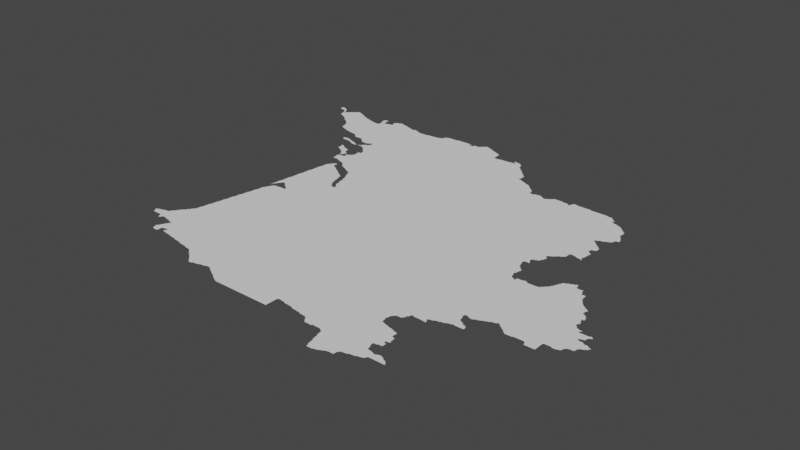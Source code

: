 # Source: aquitaine.blend  (saved by Blender 3.3.6; exported with 4.5.12 LTS)
import bpy
from mathutils import Matrix  # noqa: F401  (used for matrix-valued properties, if any)

bpy.ops.wm.read_factory_settings(use_empty=True)
scene = bpy.context.scene
scene.name = 'Scene'

# ---- collections
col_collection = bpy.data.collections.new('Collection'); scene.collection.children.link(col_collection)

# ---- node groups
ng_auto_smooth = bpy.data.node_groups.new('Auto Smooth', 'GeometryNodeTree')
_s = ng_auto_smooth.interface.new_socket(name='Geometry', in_out='OUTPUT', socket_type='NodeSocketGeometry')
_s = ng_auto_smooth.interface.new_socket(name='Geometry', in_out='INPUT', socket_type='NodeSocketGeometry')
_s = ng_auto_smooth.interface.new_socket(name='Angle', in_out='INPUT', socket_type='NodeSocketFloat')
_s.subtype = 'ANGLE'
_s.min_value = 0.0
_s.max_value = 3.142
ng_auto_smooth.is_modifier = True
_N = ng_auto_smooth.nodes; _L = ng_auto_smooth.links
n0 = _N.new('NodeGroupOutput'); n0.name = 'Group Output'; n0.location = (480, -100)
n1 = _N.new('NodeGroupInput'); n1.name = 'Group Input'; n1.location = (-420, -300)
n2 = _N.new('NodeGroupInput'); n2.name = 'Group Input.001'; n2.location = (-60, -100)
n3 = _N.new('GeometryNodeSetShadeSmooth'); n3.name = 'Set Shade Smooth'; n3.location = (120, -100)
n3.domain = 'EDGE'
n4 = _N.new('GeometryNodeSetShadeSmooth'); n4.name = 'Set Shade Smooth.001'; n4.location = (300, -100)
n5 = _N.new('GeometryNodeInputMeshEdgeAngle'); n5.name = 'Edge Angle'; n5.location = (-420, -220)
n6 = _N.new('GeometryNodeInputEdgeSmooth'); n6.name = 'Is Edge Smooth'; n6.location = (-60, -160)
n7 = _N.new('GeometryNodeInputShadeSmooth'); n7.name = 'Is Face Smooth'; n7.location = (-240, -340)
n8 = _N.new('FunctionNodeBooleanMath'); n8.name = 'Boolean Math'; n8.location = (-60, -220)
n9 = _N.new('FunctionNodeCompare'); n9.name = 'Compare'; n9.location = (-240, -180)
n9.operation = 'LESS_EQUAL'
_L.new(n5.outputs[0], n9.inputs[0])
_L.new(n4.outputs[0], n0.inputs[0])
_L.new(n1.outputs[1], n9.inputs[1])
_L.new(n9.outputs[0], n8.inputs[0])
_L.new(n7.outputs[0], n8.inputs[1])
_L.new(n2.outputs[0], n3.inputs[0])
_L.new(n6.outputs[0], n3.inputs[1])
_L.new(n3.outputs[0], n4.inputs[0])
_L.new(n8.outputs[0], n3.inputs[2])
n0.is_active_output = True

# ---- world
world_world = bpy.data.worlds.new('World'); scene.world = world_world
world_world.use_nodes = True; world_world.node_tree.nodes.clear()
_N = world_world.node_tree.nodes; _L = world_world.node_tree.links
n0 = _N.new('ShaderNodeOutputWorld'); n0.name = 'World Output'; n0.location = (300, 300)
n1 = _N.new('ShaderNodeBackground'); n1.name = 'Background'; n1.location = (10, 300)
n1.inputs[0].default_value = (0.05088, 0.05088, 0.05088, 1.0)
_L.new(n1.outputs[0], n0.inputs[0])
n0.is_active_output = True
world_world.color = (0.05088, 0.05088, 0.05088)
world_world.use_sun_shadow = False
world_world.sun_shadow_jitter_overblur = 0.0

# ---- meshes
me_mesh = bpy.data.meshes.new('Mesh')
me_mesh.from_pydata([(-2.282, 46.97, -8.282e-08), (-2.285, 47.02, -6.745e-08), (-2.258, 47.02, -7.326e-08), (-2.25, 46.97, -7.067e-08), (-2.25, 47.01, -9.518e-08), (-1.981, 46.72, -7.051e-08), (-1.968, 46.71, -6.134e-08), (-1.947, 46.69, -7.749e-08), (-1.926, 46.68, -7.037e-08), (-1.93, 46.69, -9.76e-08), (-2.23, 47.01, -9.073e-08), (-2.209, 46.96, -7.454e-08), (-2.19, 46.97, -1.026e-07), (-2.21, 46.99, -9.76e-08), (-2.214, 47.01, -7.584e-08), (-2.184, 46.93, -6.869e-08), (-2.189, 46.95, -9.182e-08), (-2.193, 46.99, -7.698e-08), (-2.161, 46.9, -4.217e-08), (-2.166, 46.91, -8.144e-08), (-2.17, 46.93, -9.76e-08), (-2.17, 46.95, -9.926e-08), (-2.173, 46.97, -7.732e-08), (-2.142, 46.82, -7.753e-08), (-2.144, 46.83, -8.319e-08), (-2.147, 46.86, -9.679e-08), (-2.149, 46.89, -9.328e-08), (-2.15, 46.91, -9.926e-08), (-2.151, 46.93, -8.953e-08), (-2.155, 46.95, -7.773e-08), (-2.135, 46.89, -8.761e-08), (-2.125, 46.89, -9.613e-08), (-2.139, 46.91, -4.216e-08), (-2.123, 46.9, -6.126e-08), (-2.104, 46.8, -5.438e-08), (-2.11, 46.81, -9.41e-08), (-2.109, 46.91, -9.909e-08), (-2.102, 46.92, -5.327e-08), (-2.088, 46.79, -8.993e-08), (-2.089, 46.93, -9.082e-08), (-2.081, 46.94, -4.217e-08), (-2.064, 46.78, -5.771e-08), (-2.07, 46.79, -8.963e-08), (-2.068, 46.95, -7.384e-08), (-2.06, 46.96, -3.329e-08), (-2.048, 46.77, -8.424e-08), (-2.048, 46.97, -8.048e-08), (-2.025, 46.76, -6.973e-08), (-2.03, 46.77, -9.677e-08), (-2.03, 46.97, -9.798e-08), (-2.027, 46.99, -7.829e-08), (-2.004, 46.74, -6.326e-08), (-2.009, 46.75, -9.846e-08), (-1.92, 47.0, -1.005e-07), (-2.01, 46.99, -9.76e-08), (-2.006, 47.01, -7.468e-08), (-1.989, 46.73, -9.147e-08), (-1.99, 47.01, -9.677e-08), (-1.983, 47.03, 1.717e-07), (-1.987, 47.02, -8.99e-08), (-1.986, 47.03, -4.217e-08), (-1.991, 47.02, -4.217e-08), (-1.951, 47.01, -9.254e-08), (-1.97, 47.01, -2.121e-07), (-1.973, 47.02, -7.058e-08), (-1.911, 46.99, -9.764e-08), (-1.782, 43.37, -5.868e-08), (-1.783, 43.37, -6.382e-08), (-1.762, 43.34, -7.575e-08), (-1.768, 43.35, -9.866e-08), (-1.775, 43.37, -9.739e-08), (-1.765, 43.37, -9.669e-08), (-1.744, 43.31, -7.166e-08), (-1.749, 43.33, -9.228e-08), (-1.75, 43.37, -9.926e-08), (-1.748, 43.38, -6.207e-08), (-1.73, 43.31, -9.161e-08), (-1.715, 43.39, -9.495e-08), (-1.65, 43.31, -9.077e-08), (-1.69, 43.39, -1.001e-07), (-1.683, 43.4, -7.725e-08), (-1.621, 43.3, -4.606e-08), (-1.629, 43.31, -9.068e-08), (-1.629, 43.41, -9.119e-08), (-1.606, 43.26, -8.649e-08), (-1.61, 43.29, -9.658e-08), (-1.61, 43.41, -9.541e-08), (-1.607, 43.43, -7.894e-08), (-1.6, 43.44, -3.329e-08), (-1.904, 46.66, -6.354e-08), (-1.91, 46.67, -9.492e-08), (-1.882, 46.64, -5.327e-08), (-1.889, 46.65, -9.083e-08), (-1.86, 46.62, -3.329e-08), (-1.868, 46.63, -8.587e-08), (-1.804, 46.81, -9.988e-08), (-1.842, 46.57, -7.007e-08), (-1.848, 46.61, -9.234e-08), (-1.82, 46.5, -4.162e-08), (-1.828, 46.54, -9.218e-08), (-1.83, 46.57, -9.932e-08), (-1.808, 46.49, -8.25e-08), (-1.782, 46.48, -4.412e-08), (-1.79, 46.49, -9.328e-08), (-1.768, 46.47, -9.468e-08), (-1.742, 46.46, -4.162e-08), (-1.749, 46.47, -8.461e-08), (-1.728, 46.46, -7.753e-08), (-1.7, 46.44, -8.799e-08), (-1.709, 46.45, -9.072e-08), (-1.688, 46.44, -7.401e-08), (-1.629, 46.43, -9.052e-08), (-1.62, 46.42, -2.812e-08), (-1.892, 46.98, -7.753e-08), (-1.871, 46.97, -9.101e-08), (-1.878, 46.98, -4.162e-08), (-1.838, 46.96, -6.36e-08), (-1.757, 46.92, -9.753e-08), (-1.831, 46.95, -9.317e-08), (-1.798, 46.94, -9.493e-08), (-1.79, 46.93, -9.339e-08), (-1.75, 46.91, -9.559e-08), (-1.725, 46.91, -8.693e-08), (-1.69, 46.89, -9.926e-08), (-1.692, 46.9, -6.207e-08), (-1.671, 46.89, -9.119e-08), (-1.617, 46.88, -8.453e-08), (-1.61, 46.87, -9.525e-08), (-1.441, 43.06, -7.729e-08), (-1.446, 43.09, -9.529e-08), (-1.454, 43.1, 8.24e-08), (-1.45, 43.11, -6.838e-08), (-1.445, 43.11, -8.679e-08), (-1.442, 43.12, -5.771e-08), (-1.42, 43.04, -4.858e-09), (-1.43, 43.05, -9.135e-08), (-1.43, 43.13, -9.413e-08), (-1.426, 43.15, -8.144e-08), (-1.421, 43.16, -5.527e-08), (-1.409, 43.17, -9.52e-08), (-1.405, 43.19, -7.713e-08), (-1.379, 43.04, -8.365e-08), (-1.4, 43.2, -8.822e-08), (-1.357, 43.09, -1.097e-07), (-1.357, 43.04, -7.029e-08), (-1.351, 43.11, -9.51e-08), (-1.3, 43.07, -4.162e-08), (-1.3, 43.07, -4.162e-08), (-1.29, 43.12, -1.214e-07), (-1.278, 43.12, -1.003e-07), (-1.295, 43.07, -8.193e-08), (-1.295, 43.07, -8.761e-08), (-1.285, 43.07, -7.852e-08), (-1.286, 43.09, -8.282e-08), (-1.281, 43.1, -5.438e-08), (-1.577, 43.26, -8.417e-08), (-1.588, 43.45, -8.047e-08), (-1.582, 43.46, -5.28e-08), (-1.572, 43.27, -8.684e-08), (-1.57, 43.29, -9.828e-08), (-1.569, 43.47, -8.873e-08), (-1.564, 43.49, -6.973e-08), (-1.551, 43.29, -8.009e-08), (-1.528, 43.36, -9.988e-08), (-1.55, 43.49, -9.677e-08), (-1.51, 43.29, -9.82e-08), (-1.546, 43.51, -1.03e-07), (-1.528, 43.53, -8.98e-08), (-1.5, 43.28, -5.184e-08), (-1.43, 43.27, -1.017e-07), (-1.423, 43.26, -6.298e-08), (-1.389, 43.21, -9.095e-08), (-1.384, 43.23, -7.311e-08), (-1.389, 43.25, -8.48e-08), (-1.37, 43.23, -9.926e-08), (-1.37, 43.25, -9.923e-08), (-1.54, 43.52, -3.329e-08), (-1.521, 43.54, -5.527e-08), (-1.509, 43.55, -9.159e-08), (-1.503, 43.56, -6.633e-08), (-1.49, 43.57, -9.098e-08), (-1.485, 43.59, -7.399e-08), (-1.349, 43.65, -9.988e-08), (-1.47, 43.59, -9.926e-08), (-1.467, 43.61, -8.229e-08), (-1.461, 43.62, -4.217e-08), (-1.443, 43.64, -6.023e-08), (-1.448, 43.63, -8.971e-08), (-1.429, 43.65, -9.405e-08), (-1.421, 43.73, -6.497e-08), (-1.41, 43.73, -9.848e-08), (-1.409, 43.75, -9.125e-08), (-1.401, 43.83, -7.161e-08), (-1.39, 43.83, -9.848e-08), (-1.389, 43.85, -9.639e-08), (-1.381, 43.93, -6.498e-08), (-1.37, 43.93, -9.743e-08), (-1.369, 43.95, -9.018e-08), (-1.361, 44.03, -7.161e-08), (-1.35, 44.03, -9.848e-08), (-1.341, 44.13, -7.16e-08), (-1.349, 44.05, -9.116e-08), (-1.33, 44.13, -9.9e-08), (-1.321, 44.23, -9.605e-08), (-1.31, 44.23, -9.926e-08), (-1.309, 44.25, -9.303e-08), (-1.301, 44.33, -8.523e-08), (-1.29, 44.33, -9.926e-08), (-1.281, 44.43, -8.373e-08), (-1.4, 46.02, -3.329e-08), (-1.403, 46.03, -7.142e-08), (-1.41, 46.04, -4.162e-08), (-1.41, 46.04, -3.038e-08), (-1.407, 46.04, -8.99e-08), (-1.403, 46.04, -6.141e-08), (-1.405, 46.04, -3.329e-08), (-1.386, 45.95, -7.519e-08), (-1.394, 45.98, -6.637e-08), (-1.393, 45.98, 3.38e-08), (-1.392, 45.97, -7.491e-08), (-1.392, 45.96, -8.328e-08), (-1.39, 45.99, -3.329e-08), (-1.39, 46.0, -3.329e-08), (-1.387, 45.99, -8.303e-08), (-1.387, 46.0, -7.741e-08), (-1.389, 46.01, -8.971e-08), (-1.364, 45.94, -5.868e-08), (-1.37, 45.95, -1.464e-07), (-1.371, 46.03, -9.139e-08), (-1.378, 46.04, -4.162e-08), (-1.348, 45.93, -8.912e-08), (-1.35, 46.01, -9.584e-08), (-1.354, 46.02, -7.295e-08), (-1.326, 45.92, -7.166e-08), (-1.33, 45.93, -9.71e-08), (-1.332, 46.01, -8.269e-08), (-1.302, 45.9, -4.412e-08), (-1.309, 45.91, -9.196e-08), (-1.311, 45.99, -9.165e-08), (-1.317, 46.0, -5.527e-08), (-1.288, 45.89, -8.697e-08), (-1.291, 45.98, -9.236e-08), (-1.56, 46.24, -4.162e-08), (-1.56, 46.24, -3.329e-08), (-1.544, 46.21, -7.311e-08), (-1.549, 46.23, -9.062e-08), (-1.546, 46.24, -7.742e-08), (-1.526, 46.2, -4.661e-08), (-1.53, 46.21, -1.032e-07), (-1.522, 46.4, -4.162e-08), (-1.504, 46.2, -8.209e-08), (-1.509, 46.25, -9.089e-08), (-1.508, 46.4, -7.604e-08), (-1.457, 46.24, -9.991e-08), (-1.491, 46.25, -8.85e-08), (-1.484, 46.37, -7.166e-08), (-1.489, 46.39, -9.21e-08), (-1.453, 46.2, -7.832e-08), (-1.467, 46.35, -8.172e-08), (-1.47, 46.37, -9.848e-08), (-1.45, 46.23, -9.139e-08), (-1.45, 46.35, -9.445e-08), (-1.41, 46.19, -8.891e-08), (-1.405, 46.18, -9.258e-08), (-1.397, 46.22, -7.53e-08), (-1.39, 46.21, -8.42e-08), (-1.362, 46.16, -4.162e-08), (-1.369, 46.17, -9.221e-08), (-1.35, 46.35, -9.367e-08), (-1.348, 46.16, -7.485e-08), (-1.325, 46.15, -9.927e-08), (-1.34, 46.2, -6.998e-08), (-1.343, 46.34, -6.126e-08), (-1.331, 46.19, -9.136e-08), (-1.324, 46.32, -6.703e-08), (-1.329, 46.33, -9.592e-08), (-1.297, 46.18, -8.592e-08), (-1.304, 46.3, -6.703e-08), (-1.31, 46.31, -9.394e-08), (-1.29, 46.15, -9.021e-08), (-1.291, 46.17, -9.282e-08), (-1.282, 46.28, -6.393e-08), (-1.29, 46.29, -9.716e-08), (-1.483, 46.52, -9.988e-08), (-1.59, 46.42, -8.172e-08), (-1.53, 46.41, -9.542e-08), (-1.341, 46.81, -9.988e-08), (-1.578, 46.87, -9.211e-08), (-1.51, 46.87, -9.399e-08), (-1.55, 46.86, -7.29e-08), (-1.54, 47.0, -4.162e-08), (-1.542, 47.01, -6.455e-08), (-1.52, 46.94, -4.439e-08), (-1.524, 46.96, -8.176e-08), (-1.529, 46.99, -9.246e-08), (-1.53, 47.01, -9.692e-08), (-1.525, 47.02, -6.355e-08), (-1.504, 46.89, -8.016e-08), (-1.51, 46.93, -9.331e-08), (-1.476, 47.03, -9.438e-08), (-1.47, 46.93, -9.543e-08), (-1.449, 46.93, -9.855e-08), (-1.43, 46.93, -9.335e-08), (-1.422, 46.94, -8.134e-08), (-1.369, 46.95, -9.119e-08), (-1.361, 46.99, -5.76e-08), (-1.365, 47.01, -8.152e-08), (-1.366, 47.03, -7.971e-08), (-1.35, 46.95, -9.884e-08), (-1.35, 46.99, -9.848e-08), (-1.31, 47.05, -1.034e-07), (-1.35, 47.03, -9.681e-08), (-1.349, 46.97, -9.91e-08), (-1.345, 47.04, -6.409e-08), (-1.329, 47.05, -8.566e-08), (-1.304, 47.06, -5.771e-08), (-1.288, 47.07, -8.424e-08), (-1.26, 43.06, -5.849e-08), (-1.27, 43.07, -9.269e-08), (-1.275, 43.1, -9.643e-08), (-1.278, 43.12, -2.148e-08), (-1.277, 43.11, -6.645e-08), (-1.272, 43.12, -9.66e-08), (-1.272, 43.12, -9.859e-08), (-1.121, 43.13, -9.988e-08), (-1.172, 43.05, -9.313e-08), (-1.146, 43.04, -8.113e-08), (-1.15, 43.05, -9.77e-08), (-1.05, 43.03, -9.27e-08), (-1.045, 43.02, -4.578e-08), (-1.02, 43.02, -8.966e-08), (-0.9498, 43.01, -9.684e-08), (-1.289, 44.35, -9.824e-08), (-1.269, 44.45, -9.741e-08), (-1.27, 44.43, -9.929e-08), (-1.147, 44.55, -9.988e-08), (-1.261, 44.53, -7.588e-08), (-1.25, 44.53, -9.635e-08), (-1.247, 44.55, -8.505e-08), (-1.242, 44.56, -5.771e-08), (-1.26, 44.64, -3.329e-08), (-1.258, 44.64, -3.329e-08), (-1.258, 44.64, -4.994e-08), (-1.257, 44.65, -7.37e-09), (-1.256, 44.64, 7.422e-08), (-1.257, 44.66, -7.851e-08), (-1.253, 44.65, -6.076e-08), (-1.253, 44.65, -8.99e-08), (-1.253, 44.66, -1.017e-07), (-1.247, 44.66, -6.326e-08), (-1.253, 44.67, -7.658e-08), (-1.245, 44.67, -9.073e-08), (-1.247, 44.69, -8.886e-08), (-1.24, 44.78, -7.606e-08), (-1.23, 44.57, -9.359e-08), (-1.221, 44.6, -1.046e-07), (-1.236, 44.67, -6.869e-08), (-1.231, 44.69, -9.21e-08), (-1.23, 44.79, -1.049e-07), (-1.209, 44.61, -9.196e-08), (-1.204, 44.63, -7.418e-08), (-1.218, 44.7, -8.017e-08), (-1.213, 44.71, -8.472e-08), (-1.21, 44.73, -9.926e-08), (-1.19, 44.75, -9.659e-08), (-1.19, 44.63, -9.926e-08), (-1.189, 44.64, -8.103e-08), (-1.195, 44.73, -7.399e-08), (-1.178, 44.76, -6.193e-08), (-1.169, 44.77, -2.803e-07), (-1.168, 44.77, -9.239e-08), (-1.162, 44.77, -4.162e-08), (-1.162, 44.77, -9.287e-08), (-1.175, 44.77, -9.073e-08), (-1.144, 44.76, -6.354e-08), (-1.15, 44.77, -9.399e-08), (-1.122, 44.74, -5.327e-08), (-1.129, 44.75, -9.719e-08), (-1.1, 44.72, -3.329e-08), (-1.108, 44.73, -9.038e-08), (-1.096, 44.65, -9.55e-08), (-1.088, 44.71, -8.857e-08), (-1.067, 44.69, -7.469e-08), (-1.07, 44.71, -9.926e-08), (-1.03, 44.65, -9.545e-08), (-1.045, 44.68, -7.132e-08), (-1.05, 44.69, -9.677e-08), (-0.9604, 44.93, -9.832e-08), (-1.03, 44.67, -9.442e-08), (-1.224, 44.89, -8.507e-08), (-1.22, 44.93, -4.735e-08), (-1.21, 44.93, -9.926e-08), (-1.21, 44.95, -9.141e-08), (-1.2, 45.08, -7.471e-08), (-1.19, 45.09, -9.761e-08), (-1.058, 45.11, -9.676e-08), (-1.184, 45.19, -9.201e-08), (-1.18, 45.23, -4.735e-08), (-1.17, 45.23, -9.926e-08), (-1.17, 45.25, -9.24e-08), (-1.16, 45.38, -7.472e-08), (-1.15, 45.39, -9.981e-08), (-1.077, 45.46, -9.988e-08), (-0.9918, 45.47, -9.115e-08), (-0.9705, 45.45, -9.056e-08), (-1.22, 45.68, -3.805e-08), (-1.223, 45.69, -8.667e-08), (-1.229, 45.75, -9.694e-08), (-1.178, 45.68, -3.442e-08), (-1.178, 45.68, -9.077e-08), (-1.15, 45.79, -9.97e-08), (-1.172, 45.68, -7.199e-08), (-1.172, 45.68, -9.135e-08), (-1.145, 45.47, -8.363e-08), (-1.141, 45.48, -4.217e-08), (-1.129, 45.67, -8.636e-08), (-1.129, 45.49, -8.725e-08), (-1.124, 45.51, -6.869e-08), (-1.12, 45.66, -6.794e-08), (-1.11, 45.51, -9.76e-08), (-1.107, 45.53, -1.453e-07), (-1.101, 45.54, -5.527e-08), (-1.089, 45.55, -9.223e-08), (-1.085, 45.56, -6.598e-08), (-1.089, 45.65, -9.267e-08), (-1.063, 45.52, -5.327e-08), (-1.063, 45.53, -7.741e-08), (-1.075, 45.56, -9.931e-08), (-1.067, 45.57, -7.741e-08), (-1.064, 45.57, -3.506e-08), (-1.063, 45.57, -8.99e-08), (-1.065, 45.64, -7.601e-08), (-1.07, 45.65, -9.597e-08), (-1.036, 45.5, -8.05e-08), (-1.051, 45.51, -8.643e-08), (-1.058, 45.53, -6.076e-08), (-1.053, 45.53, -4.162e-08), (-1.047, 45.53, -4.406e-08), (-1.053, 45.55, -1.196e-07), (-1.043, 45.54, -8.99e-08), (-1.055, 45.54, -9.739e-08), (-1.058, 45.56, -5.868e-08), (-1.01, 45.47, -9.732e-08), (-1.03, 45.49, -9.492e-08), (-1.04, 45.53, -3.329e-08), (-1.04, 45.54, -4.162e-08), (-1.029, 45.63, -8.953e-08), (-1.013, 45.48, -7.399e-08), (-1.0, 45.6, -3.329e-08), (-1.007, 45.61, -7.948e-08), (-1.01, 45.63, -9.849e-08), (-0.9819, 45.58, -5.28e-08), (-0.9882, 45.59, -8.762e-08), (-0.9769, 45.46, -5.28e-08), (-0.9619, 45.56, -6.942e-08), (-0.9691, 45.57, -8.995e-08), (-1.264, 45.87, -6.977e-08), (-1.27, 45.89, -1.082e-07), (-1.25, 45.98, -8.774e-08), (-1.24, 45.77, -4.578e-08), (-1.242, 45.77, -5.28e-08), (-1.24, 45.82, -7.491e-08), (-1.248, 45.85, -8.914e-08), (-1.24, 45.96, -5.676e-08), (-1.25, 45.97, -9.614e-08), (-1.235, 45.77, -9.739e-08), (-1.235, 45.77, -9.646e-08), (-1.226, 45.78, -6.638e-08), (-1.23, 45.81, -8.08e-08), (-1.25, 45.87, -9.694e-08), (-1.231, 45.91, -9.03e-08), (-1.237, 45.93, -7.425e-08), (-1.209, 45.79, -8.751e-08), (-1.216, 45.82, -5.868e-08), (-1.21, 45.83, -9.41e-08), (-1.2, 45.84, -7.6e-08), (-1.21, 45.89, -9.76e-08), (-1.214, 45.9, -7.166e-08), (-1.199, 45.83, -5.693e-08), (-1.188, 45.85, -7.491e-08), (-1.195, 45.87, -9.037e-08), (-1.182, 45.85, -7.741e-08), (-1.181, 45.86, -9.146e-08), (-1.195, 45.86, -7.872e-08), (-1.18, 45.85, -5.161e-08), (-1.193, 45.88, -9.029e-08), (-1.193, 45.89, -8.99e-08), (-1.19, 45.89, -3.503e-08), (-1.196, 45.89, -6.326e-08), (-1.172, 45.79, -9.501e-08), (-1.164, 45.85, -7.105e-08), (-1.139, 45.8, -1.654e-07), (-1.14, 45.81, -7.1e-08), (-1.155, 45.8, -4.719e-08), (-1.146, 45.83, -8.462e-08), (-1.155, 45.85, -9.073e-08), (-1.145, 45.85, -8.157e-08), (-1.139, 45.8, -7.619e-08), (-1.008, 45.79, -9.988e-08), (-1.13, 45.85, -9.77e-08), (-1.126, 45.86, -4.661e-08), (-1.107, 45.87, -8.364e-08), (-1.101, 45.88, -4.217e-08), (-1.104, 46.0, -5.993e-08), (-1.107, 46.0, 1.256e-07), (-1.1, 45.99, -4.836e-08), (-1.103, 46.0, 4.557e-08), (-1.088, 45.89, -8.814e-08), (-1.083, 45.9, -6.326e-08), (-1.084, 45.93, -6.973e-08), (-1.087, 45.95, -7.717e-08), (-1.085, 45.97, -7.275e-08), (-1.094, 45.99, -7.222e-08), (-1.095, 45.99, -8.74e-08), (-1.07, 45.99, -1.068e-07), (-1.085, 45.99, -8.74e-08), (-1.085, 46.06, -7.642e-08), (-1.088, 46.07, -9.457e-08), (-1.074, 45.92, -8.487e-08), (-1.075, 45.92, -3.329e-08), (-1.074, 45.92, -6.996e-08), (-1.077, 45.91, -6.121e-08), (-1.075, 45.9, -9.855e-08), (-1.07, 45.93, -9.681e-08), (-1.07, 45.95, -9.503e-08), (-1.07, 45.97, -9.649e-08), (-1.05, 45.99, -9.957e-08), (-1.05, 46.05, -9.656e-08), (-1.26, 46.16, 2.038e-09), (-1.272, 46.16, -6.738e-08), (-1.243, 46.16, -8.809e-08), (-1.246, 46.17, -5.799e-08), (-1.255, 46.16, -7.658e-08), (-1.226, 46.16, -9.058e-08), (-1.237, 46.16, -7.741e-08), (-1.237, 46.17, -9.368e-08), (-1.235, 46.17, -4.578e-08), (-1.224, 46.17, -6.78e-08), (-1.22, 46.18, -3.329e-08), (-1.211, 46.27, -8.682e-08), (-1.203, 46.21, -6.748e-08), (-1.208, 46.19, -9.573e-08), (-1.19, 46.21, -9.41e-08), (-1.184, 46.22, -5.868e-08), (-1.193, 46.28, -7.581e-08), (-1.164, 46.14, -6.088e-08), (-1.165, 46.16, -8.818e-08), (-1.163, 46.14, -6.126e-08), (-1.168, 46.23, -8.78e-08), (-1.18, 46.28, -6.105e-08), (-1.171, 46.29, -1.006e-07), (-1.129, 46.13, -9.723e-08), (-1.157, 46.15, -3.322e-08), (-1.156, 46.15, -4.994e-08), (-1.154, 46.15, -7.316e-08), (-1.154, 46.15, -6.992e-08), (-1.147, 46.16, -9.988e-08), (-1.155, 46.14, -9.739e-08), (-1.15, 46.23, -9.905e-08), (-1.147, 46.24, -7.311e-08), (-1.153, 46.3, -7.195e-08), (-1.15, 46.31, -9.92e-08), (-1.129, 46.11, -8.336e-08), (-1.129, 46.25, -9.406e-08), (-1.123, 46.27, -9.839e-08), (-1.125, 46.29, -8.386e-08), (-1.13, 46.31, -9.518e-08), (-1.105, 46.1, -5.749e-08), (-1.11, 46.11, -9.848e-08), (-0.9954, 46.5, -9.988e-08), (-1.09, 46.09, -9.77e-08), (-1.23, 47.05, -9.869e-08), (-1.16, 47.04, -5.782e-08), (-1.098, 47.02, -9.064e-08), (-1.151, 47.03, -9.136e-08), (-1.09, 47.01, -9.634e-08), (-1.052, 47.0, -7.916e-08), (-1.035, 46.99, -9.427e-08), (-1.025, 46.99, -9.739e-08), (-1.037, 47.0, -4.439e-08), (-1.024, 47.0, -6.619e-08), (-0.9716, 47.0, -9.541e-08), (-0.9891, 47.01, -8.6e-08), (-1.271, 47.07, -8.983e-08), (-1.234, 47.06, -8.618e-08), (-1.208, 47.05, -8.336e-08), (-0.6455, 42.88, -7.037e-08), (-0.94, 43.0, -3.329e-08), (-0.8593, 42.99, -1.029e-07), (-0.8274, 42.98, -7.965e-08), (-0.83, 42.99, -9.848e-08), (-0.7496, 42.97, -9.978e-08), (-0.7422, 42.96, -5.327e-08), (-0.7212, 42.94, -4.217e-08), (-0.7287, 42.95, -9.081e-08), (-0.7, 42.92, -3.329e-08), (-0.7081, 42.93, -8.403e-08), (-0.6875, 42.91, -7.948e-08), (-0.8873, 43.76, -9.988e-08), (-0.6667, 42.89, -7.469e-08), (-0.67, 42.91, -9.74e-08), (-0.65, 42.89, -9.76e-08), (-0.7132, 45.11, -8.461e-08), (-0.6902, 45.07, -9.583e-08), (-0.71, 45.09, -9.926e-08), (-0.67, 45.05, -9.666e-08), (-0.6944, 45.09, -7.469e-08), (-0.6758, 45.07, -7.132e-08), (-0.66, 45.12, -3.329e-08), (-0.6301, 45.05, -9.09e-08), (-0.6426, 45.1, -6.326e-08), (-0.6482, 45.11, -8.67e-08), (-0.95, 45.43, -9.848e-08), (-0.9173, 45.42, -7.666e-08), (-0.9319, 45.43, -8.269e-08), (-0.9109, 45.41, -9.182e-08), (-0.851, 45.37, -9.78e-08), (-0.89, 45.39, -9.511e-08), (-0.8941, 45.4, -6.869e-08), (-0.8722, 45.39, -8.192e-08), (-0.835, 45.36, -8.363e-08), (-0.8588, 45.38, -4.217e-08), (-0.8302, 45.35, -9.677e-08), (-0.7501, 45.19, -9.799e-08), (-0.8123, 45.35, -7.877e-08), (-0.778, 45.32, -8.707e-08), (-0.7913, 45.33, -8.804e-08), (-0.7995, 45.34, -3.329e-08), (-0.7529, 45.22, -9.236e-08), (-0.7706, 45.27, -8.758e-08), (-0.7603, 45.42, -8.333e-08), (-0.7311, 45.13, -9.17e-08), (-0.7391, 45.18, -7.372e-08), (-0.76, 45.26, -4.938e-08), (-0.7402, 45.38, -7.571e-08), (-0.7486, 45.41, -8.971e-08), (-0.7203, 45.34, -8.29e-08), (-0.729, 45.37, -9.058e-08), (-0.72, 45.12, -3.329e-08), (-0.7006, 45.28, -7.377e-08), (-0.7089, 45.33, -9.712e-08), (-0.6813, 45.19, -9.496e-08), (-0.6902, 45.27, -9.303e-08), (-0.6642, 45.13, -7.787e-08), (-0.6692, 45.17, -9.344e-08), (-0.67, 45.19, -9.848e-08), (-0.9539, 45.44, -7.295e-08), (-0.9478, 45.55, -7.787e-08), (-0.9224, 45.54, -7.148e-08), (-0.9295, 45.55, -9.317e-08), (-0.9082, 45.53, -8.2e-08), (-0.8831, 45.52, -5.28e-08), (-0.8897, 45.53, -9.093e-08), (-0.8685, 45.51, -8.424e-08), (-0.8447, 45.5, -6.538e-08), (-0.8498, 45.51, -9.597e-08), (-0.8287, 45.49, -8.993e-08), (-0.8062, 45.48, -8.225e-08), (-0.81, 45.49, -9.905e-08), (-0.7886, 45.47, -8.711e-08), (-0.7682, 45.45, -8.785e-08), (-0.77, 45.47, -9.83e-08), (-0.9503, 46.99, -9.339e-08), (-0.9576, 47.0, -4.412e-08), (-0.9152, 46.98, -8.599e-08), (-0.9102, 46.97, -9.597e-08), (-0.8878, 46.97, -9.175e-08), (-0.77, 46.97, -9.771e-08), (-0.7686, 46.98, -4.756e-08), (-0.7398, 46.98, -9.556e-08), (-0.638, 46.99, -8.65e-08), (-0.6241, 42.86, -6.703e-08), (-0.6297, 42.87, -9.451e-08), (-0.6032, 42.84, -6.126e-08), (-0.6093, 42.85, -9.073e-08), (-0.5827, 42.82, -5.527e-08), (-0.5887, 42.83, -9.033e-08), (-0.5619, 42.8, -4.162e-08), (-0.5682, 42.81, -8.602e-08), (-0.5476, 42.79, -5.888e-08), (-0.513, 42.8, -5.76e-08), (-0.51, 42.81, -9.848e-08), (-0.4905, 42.81, -9.104e-08), (-0.4331, 42.82, -8.623e-08), (-0.43, 42.83, -9.848e-08), (-0.4105, 42.83, -9.104e-08), (-0.3531, 42.84, -8.625e-08), (-0.35, 42.85, -9.43e-08), (-0.6246, 45.07, -7.192e-08), (-0.6295, 45.09, -9.086e-08), (-0.6167, 45.05, -7.416e-08), (-0.614, 45.05, -4.188e-08), (-0.6135, 45.05, -5.993e-08), (-0.6162, 45.06, -5.565e-08), (-0.61, 45.07, -9.926e-08), (-0.1723, 45.12, -9.389e-08), (-0.3911, 46.48, -9.988e-08), (-0.6091, 46.99, -9.202e-08), (-0.6015, 47.0, -7.683e-08), (-0.5693, 47.01, -9.376e-08), (-0.5619, 47.02, -4.162e-08), (-0.5474, 47.03, -8.7e-08), (-0.547, 47.06, -8.984e-08), (-0.5096, 47.07, -9.246e-08), (-0.5019, 47.08, -4.162e-08), (-0.4898, 47.08, -6.816e-08), (-0.4136, 47.08, -8.896e-08), (-0.386, 47.08, -8.514e-08), (-0.343, 47.09, -8.865e-08), (-0.3095, 42.85, -9.244e-08), (-0.2861, 42.84, -6.835e-08), (-0.29, 42.85, -9.76e-08), (-0.26, 42.82, -6.535e-08), (-0.2689, 42.83, -8.93e-08), (-0.2473, 42.82, -7.551e-08), (-0.2237, 42.8, -5.438e-08), (-0.2295, 42.81, -9.446e-08), (-0.2082, 42.79, -8.238e-08), (-0.1851, 42.78, -8.175e-08), (-0.19, 42.79, -9.755e-08), (-0.1686, 42.77, -8.737e-08), (-0.1473, 42.76, -7.418e-08), (-0.15, 42.77, -9.926e-08), (-0.1224, 42.74, -4.412e-08), (-0.1293, 42.75, -9.196e-08), (-0.1079, 42.73, -8.092e-08), (-0.08433, 42.72, -7.994e-08), (-0.08983, 42.73, -9.597e-08), (-0.06854, 42.71, -8.536e-08), (-0.0487, 42.7, -7.314e-08), (-0.05, 42.71, -9.926e-08), (-0.1009, 46.84, -9.988e-08), (-0.1303, 47.05, -9.563e-08), (-0.2974, 47.09, -9.232e-08), (-0.2649, 47.09, -9.58e-08), (-0.191, 47.09, -9.384e-08), (-0.1714, 47.07, -8.312e-08), (-0.1713, 47.07, -7.533e-08), (-0.1654, 47.08, -4.725e-09), (-0.1652, 47.06, -7.67e-08), (-0.175, 47.09, -8.74e-08), (-0.1651, 47.09, -9.073e-08), (-0.165, 47.09, -8.74e-08), (-0.1574, 47.1, -1.068e-07), (-0.158, 47.09, -5.911e-08), (-0.1465, 47.1, 1.898e-08), (-0.1547, 47.1, -4.578e-08), (-0.1367, 47.06, -4.439e-08), (-0.11, 47.05, -9.579e-08), (-0.1068, 47.07, -8.498e-08), (-0.1019, 47.08, -5.28e-08), (-0.08964, 47.09, -8.686e-08), (-0.05077, 47.08, -8.359e-08), (-0.0287, 47.09, -8.99e-08), (-0.02117, 47.1, -6.692e-08), (-0.001167, 47.12, -4.217e-08), (-2.24, 46.96, 1.056e-08), (-1.96, 46.7, 3.329e-08), (-1.455, 43.1, 3.329e-08), (-1.06, 45.52, 3.329e-08), (-1.16, 46.15, 5.205e-07), (0.06978, 42.7, -7.161e-08), (0.11, 42.7, -9.78e-08), (0.3102, 46.93, -9.797e-08), (0.3034, 47.05, -8.889e-08), (-0.008152, 47.11, -8.581e-08), (0.01883, 47.14, -4.217e-08), (0.01185, 47.13, -9.639e-08), (0.03182, 47.15, -8.549e-08), (0.04, 47.16, -3.329e-08), (0.05, 47.15, -9.926e-08), (0.048, 47.16, -5.705e-08), (0.0691, 47.15, -8.899e-08), (0.1016, 47.14, -7.978e-08), (0.1095, 47.13, -9.216e-08), (0.1498, 47.11, -9.589e-08), (0.1434, 47.12, -9.165e-08), (0.19, 47.09, -9.891e-08), (0.1689, 47.11, -8.4e-08), (0.1863, 47.1, -6.3e-08), (0.2493, 47.07, -9.277e-08), (0.209, 47.09, -8.737e-08), (0.2398, 47.08, -7.572e-08), (0.2822, 47.06, -8.5e-08), (0.2897, 47.05, -9.339e-08), (0.666, 42.7, -3.237e-08), (0.5212, 43.02, -8.818e-08), (0.666, 42.75, -1.385e-07), (1.226, 45.12, -9.559e-08), (0.7427, 46.43, -9.988e-08), (0.3332, 46.93, -9.077e-08), (0.3901, 46.93, -4.748e-08), (0.394, 46.94, -4.661e-08), (0.4141, 46.94, -8.844e-08), (0.484, 46.94, -6.672e-08), (0.573, 46.95, -8.943e-08), (0.5763, 46.98, -6.538e-08), (0.577, 46.99, -6.093e-08), (0.5914, 46.97, -8.737e-08), (0.589, 47.0, -7.51e-08), (0.61, 46.97, -9.926e-08), (0.61, 46.99, -9.77e-08), (0.6059, 47.0, -5.327e-08), (0.61, 46.95, -1.037e-07), (0.6293, 46.99, -8.588e-08), (0.6673, 42.77, -9.376e-08), (0.6675, 42.82, -9.423e-08), (0.669, 42.85, -9.317e-08), (0.6906, 42.86, -8.145e-08), (0.7702, 42.85, -9.356e-08), (0.7766, 42.84, -4.484e-08), (1.139, 42.91, -9.988e-08), (0.8156, 42.84, -8.31e-08), (0.8902, 42.83, -9.444e-08), (0.8956, 42.82, -7.719e-08), (0.9914, 42.81, -9.362e-08), (1.334, 43.29, -9.988e-08), (1.642, 44.39, -9.52e-08), (0.89, 46.61, -9.917e-08), (0.89, 46.71, -9.81e-08), (0.89, 46.63, -9.926e-08), (0.9082, 46.69, -9.388e-08), (0.909, 46.61, -8.893e-08), (0.9012, 46.63, -6.049e-08), (0.9064, 46.71, -7.829e-08), (0.9416, 46.6, -8.125e-08), (0.9848, 46.58, -9.229e-08), (0.9495, 46.59, -9.234e-08), (0.67, 46.97, -9.926e-08), (0.6675, 46.98, -6.459e-08), (0.7102, 46.89, -9.628e-08), (0.6899, 46.95, -9.525e-08), (0.6878, 46.97, -8.53e-08), (0.75, 46.85, -9.841e-08), (0.7005, 46.94, -4.938e-08), (0.73, 46.87, -9.926e-08), (0.7268, 46.89, -7.732e-08), (0.77, 46.83, -9.684e-08), (0.7468, 46.87, -7.732e-08), (0.7668, 46.85, -7.732e-08), (0.81, 46.79, -9.627e-08), (0.79, 46.81, -9.926e-08), (0.7868, 46.83, -7.732e-08), (0.8068, 46.81, -7.732e-08), (0.85, 46.75, -9.776e-08), (0.83, 46.77, -9.926e-08), (0.8268, 46.79, -7.732e-08), (0.8468, 46.77, -7.732e-08), (0.87, 46.73, -9.926e-08), (0.8668, 46.75, -7.732e-08), (0.8868, 46.73, -7.732e-08), (1.013, 42.8, -7.761e-08), (1.01, 42.81, -9.77e-08), (1.11, 42.79, -9.915e-08), (1.114, 42.77, -7.829e-08), (1.133, 42.75, -5.62e-08), (1.13, 42.77, -9.926e-08), (1.159, 42.72, -4.217e-08), (1.153, 42.73, -8.331e-08), (1.17, 42.72, -8.415e-08), (1.249, 42.72, -5.622e-08), (1.25, 42.73, -1.011e-07), (1.209, 46.37, -9.904e-08), (1.231, 46.37, -8.48e-08), (1.27, 46.37, -9.112e-08), (1.278, 46.38, -4.162e-08), (0.9898, 46.57, -9.597e-08), (1.049, 46.55, -9.599e-08), (1.009, 46.57, -8.723e-08), (1.03, 46.55, -9.926e-08), (1.027, 46.56, -6.733e-08), (1.109, 46.51, -9.717e-08), (1.082, 46.54, -6.676e-08), (1.124, 46.5, -8.953e-08), (1.089, 46.53, -9.099e-08), (1.103, 46.52, -6.126e-08), (1.15, 46.47, -9.345e-08), (1.13, 46.49, -9.399e-08), (1.145, 46.48, -6.597e-08), (1.17, 46.45, -9.266e-08), (1.165, 46.47, -7.135e-08), (1.19, 46.43, -9.76e-08), (1.186, 46.45, -7.491e-08), (1.204, 46.43, -8.094e-08), (1.419, 42.56, -8.86e-08), (1.439, 42.48, -8.571e-08), (1.43, 42.55, -9.755e-08), (1.454, 42.44, -8.063e-08), (1.452, 42.45, -8.934e-08), (1.45, 42.47, -9.975e-08), (1.51, 42.44, -9.261e-08), (1.527, 42.44, -6.564e-08), (1.53, 42.45, -9.901e-08), (1.549, 42.45, -9.038e-08), (1.582, 42.46, -7.159e-08), (1.589, 42.47, -8.737e-08), (1.33, 42.73, -9.296e-08), (1.351, 42.73, -8.905e-08), (1.373, 42.71, -7.814e-08), (1.399, 42.64, -8.66e-08), (1.39, 42.71, -9.275e-08), (1.41, 42.63, -9.27e-08), (1.321, 46.39, -8.899e-08), (1.35, 46.39, -8.871e-08), (1.37, 46.37, -9.681e-08), (1.365, 46.38, -6.973e-08), (1.4, 46.36, -3.679e-08), (1.387, 46.37, -7.814e-08), (1.431, 46.35, -9.552e-08), (1.409, 46.35, -9.077e-08), (1.439, 46.36, -4.217e-08), (1.452, 46.37, -9.261e-08), (1.47, 46.37, -9.408e-08), (1.473, 46.38, -7.399e-08), (1.49, 46.39, -9.508e-08), (1.496, 46.4, -9.893e-08), (1.59, 46.42, -8.387e-08), (1.511, 46.41, -9.083e-08), (1.517, 46.42, -6.088e-08), (1.556, 46.42, -8.155e-08), (1.623, 42.48, -8.838e-08), (1.63, 42.49, -8.601e-08), (1.671, 42.5, -7.702e-08), (1.729, 42.53, -9.573e-08), (1.726, 42.5, -7.742e-08), (1.73, 42.55, -1.048e-07), (1.741, 42.55, -7.204e-08), (1.795, 42.66, -9.988e-08), (1.75, 42.57, -8.737e-08), (1.822, 42.58, -6.166e-08), (1.83, 42.59, -8.774e-08), (1.848, 42.84, -9.988e-08), (1.885, 42.85, -6.88e-08), (1.9, 42.6, -5.776e-08), (1.892, 42.74, -9.988e-08), (1.9, 42.8, -7.984e-08), (1.889, 42.81, -9.234e-08), (1.886, 42.83, -8.529e-08), (1.883, 42.85, -6.979e-08), (1.883, 42.85, -5.993e-08), (1.885, 42.86, -9.703e-08), (1.896, 42.86, -7.74e-08), (1.909, 42.61, -9.664e-08), (1.91, 42.75, -9.848e-08), (1.71, 43.19, -9.43e-08), (1.749, 43.17, -8.715e-08), (1.728, 43.18, -7.14e-08), (1.742, 43.18, -4.162e-08), (1.805, 43.16, -7.596e-08), (1.81, 43.15, -9.692e-08), (1.831, 43.15, -8.829e-08), (1.88, 43.14, -8.237e-08), (1.944, 43.12, -9.328e-08), (1.89, 43.13, -9.32e-08), (1.95, 42.93, -9.755e-08), (1.701, 43.39, -9.988e-08), (1.709, 43.31, -9.534e-08), (1.701, 43.24, -8.681e-08), (1.695, 43.26, -9.215e-08), (1.695, 43.24, -9.739e-08), (1.7, 43.26, -7.183e-08), (1.725, 43.33, -6.568e-08), (1.75, 43.35, -9.511e-08), (1.74, 43.34, -3.329e-08), (1.808, 43.35, -8.725e-08), (1.81, 43.37, -9.848e-08), (1.83, 43.41, -9.65e-08), (1.823, 43.37, -8.714e-08), (1.85, 43.45, -9.985e-08), (1.843, 43.41, -8.487e-08), (1.878, 43.44, -6.394e-08), (1.87, 43.45, -9.64e-08), (2.009, 43.47, -1.047e-07), (1.892, 43.44, -7.815e-08), (2.15, 44.65, -6.529e-08), (1.63, 46.41, -9.728e-08), (1.705, 46.4, -8.81e-08), (1.75, 46.31, -9.988e-08), (1.71, 46.39, -9.759e-08), (1.731, 46.39, -9.11e-08), (1.626, 46.42, -4.801e-08), (1.67, 46.41, -9.364e-08), (1.689, 46.41, -8.761e-08), (1.74, 46.42, 7.336e-08), (1.751, 46.43, -9.007e-08), (1.754, 46.45, -7.933e-08), (1.779, 46.45, -9.3e-08), (1.824, 46.44, -8.843e-08), (1.854, 46.44, -8.468e-08), (1.928, 46.44, -8.474e-08), (1.937, 42.75, -7.283e-08), (1.926, 42.86, -4.661e-08), (1.93, 42.87, -9.725e-08), (1.968, 42.62, -7.222e-08), (1.99, 42.73, -9.986e-08), (1.95, 42.87, -9.119e-08), (1.97, 42.63, -9.848e-08), (1.989, 42.65, -8.729e-08), (1.983, 42.74, -7.016e-08), (1.98, 42.87, -5.779e-08), (1.983, 42.63, -7.01e-08), (2.003, 42.66, -8.015e-08), (2.11, 42.66, -1.183e-07), (2.008, 42.66, -8.05e-08), (2.01, 42.73, -9.502e-08), (2.03, 42.73, -9.848e-08), (2.033, 42.74, -6.686e-08), (2.07, 42.75, -8.694e-08), (2.087, 42.74, -7.333e-08), (2.109, 42.73, -8.781e-08), (2.1, 42.74, -3.329e-08), (2.137, 42.66, -7.97e-08), (2.169, 42.69, -9.24e-08), (2.13, 42.71, -9.681e-08), (2.125, 42.72, -6.516e-08), (2.148, 42.71, -8.192e-08), (2.19, 42.66, -4.83e-08), (2.181, 42.68, -7.923e-08), (2.162, 42.7, -4.412e-08), (1.946, 43.05, -8.479e-08), (1.947, 43.11, -9.155e-08), (1.982, 42.9, -9.033e-08), (1.95, 42.95, -9.511e-08), (1.983, 43.04, -8.746e-08), (1.944, 43.07, -8.359e-08), (1.982, 42.92, -7.398e-08), (1.97, 43.04, -7.491e-08), (1.99, 42.97, -9.848e-08), (1.989, 42.99, -9.119e-08), (2.002, 42.96, -6.659e-08), (2.001, 42.97, -5.29e-08), (1.958, 43.44, -8.995e-08), (2.029, 43.43, -1.028e-07), (2.01, 43.49, -9.418e-08), (2.021, 43.46, -8.552e-08), (2.07, 43.51, -9.858e-08), (2.064, 43.5, -7.102e-08), (2.102, 43.52, -8.285e-08), (2.123, 43.52, -4.439e-08), (2.093, 43.59, -9.988e-08), (2.13, 43.53, -9.43e-08), (2.157, 43.53, -8.497e-08), (2.249, 43.67, -1.042e-07), (2.182, 43.54, -4.162e-08), (2.19, 43.55, -9.246e-08), (2.23, 43.73, -9.678e-08), (2.227, 43.75, -9.572e-08), (2.242, 43.56, -9.452e-08), (2.24, 43.72, -7.902e-08), (2.229, 43.77, -8.783e-08), (2.15, 44.79, -9.843e-08), (2.13, 44.71, -7.841e-08), (2.13, 44.73, -9.926e-08), (2.14, 44.7, -1.961e-08), (2.142, 44.73, -6.207e-08), (2.17, 44.63, -9.494e-08), (2.165, 44.64, -6.95e-08), (2.16, 44.8, -4.162e-08), (2.205, 44.61, -9.196e-08), (2.188, 44.63, -7.877e-08), (2.215, 44.61, -8.817e-08), (2.202, 44.62, -4.162e-08), (2.218, 44.65, -8.681e-08), (2.069, 44.99, -9.888e-08), (2.068, 44.97, -9.74e-08), (2.09, 44.87, -9.755e-08), (2.07, 44.93, -9.763e-08), (2.083, 44.91, -8.3e-08), (2.106, 45.05, -9.275e-08), (2.08, 44.93, -4.703e-08), (2.09, 44.99, -9.39e-08), (2.11, 45.03, -9.579e-08), (2.13, 44.83, -9.776e-08), (2.11, 44.85, -9.926e-08), (2.107, 44.87, -7.732e-08), (2.11, 44.99, -8.99e-08), (2.122, 45.02, -8.368e-08), (2.109, 45.07, -8.86e-08), (2.127, 44.85, -7.732e-08), (2.125, 44.99, -4.994e-08), (2.127, 45.01, -1.226e-07), (2.142, 44.99, -4.118e-08), (2.135, 44.99, -9.427e-08), (2.144, 45.08, -6.794e-08), (2.15, 44.81, -9.926e-08), (2.147, 44.83, -7.732e-08), (2.141, 44.99, -4.412e-08), (2.15, 45.09, -9.518e-08), (2.161, 44.81, -5.916e-08), (2.169, 45.09, -8.553e-08), (2.182, 45.1, -5.771e-08), (2.187, 45.11, -8.533e-08), (2.19, 45.13, -9.681e-08), (2.21, 45.17, -9.879e-08), (2.208, 45.19, -8.573e-08), (2.19, 45.21, -9.41e-08), (2.19, 45.23, -9.492e-08), (2.202, 45.13, -7.832e-08), (2.207, 45.15, -8.566e-08), (2.203, 45.2, -6.326e-08), (2.206, 45.24, -8.428e-08), (2.21, 45.25, -9.76e-08), (2.221, 45.17, -5.216e-08), (2.228, 45.25, -7.935e-08), (2.253, 45.74, -9.988e-08), (2.305, 46.21, -9.988e-08), (2.009, 46.39, -9.988e-08), (1.95, 46.44, -7.188e-08), (1.98, 46.44, -7.08e-09), (1.99, 46.43, -9.546e-08), (2.066, 46.43, -9.176e-08), (2.102, 46.43, -9.33e-08), (2.185, 46.43, -9.204e-08), (2.22, 46.42, -9.005e-08), (2.245, 43.57, -9.114e-08), (2.255, 43.57, -1.204e-07), (2.27, 43.65, -9.557e-08), (2.251, 43.77, -8.963e-08), (2.266, 43.66, -6.748e-08), (2.276, 43.76, -7.378e-08), (2.27, 43.77, -9.525e-08), (2.33, 43.56, -9.153e-08), (2.288, 43.65, -8.105e-08), (2.353, 43.88, -9.988e-08), (2.309, 43.63, -9.4e-08), (2.304, 43.64, -5.438e-08), (2.311, 43.75, -8.945e-08), (2.327, 43.62, -7.551e-08), (2.329, 43.75, -8.768e-08), (2.349, 43.61, -8.826e-08), (2.347, 43.76, -6.541e-08), (2.35, 43.77, -9.926e-08), (2.37, 43.56, -8.468e-08), (2.37, 43.59, -9.198e-08), (2.366, 43.6, -6.748e-08), (2.369, 43.77, -8.914e-08), (2.401, 43.78, -8.213e-08), (2.409, 43.79, -9.234e-08), (2.444, 43.8, -7.876e-08), (2.45, 43.81, -9.603e-08), (2.49, 43.83, -9.893e-08), (2.469, 43.81, -8.723e-08), (2.487, 43.82, -6.733e-08), (2.509, 43.83, -8.934e-08), (2.543, 43.84, -8.673e-08), (2.55, 43.85, -9.929e-08), (2.571, 43.85, -1.088e-07), (2.268, 44.65, -9.26e-08), (2.29, 44.65, -9.793e-08), (2.291, 44.66, -5.898e-08), (2.33, 44.65, -9.681e-08), (2.329, 44.66, -7.047e-08), (2.347, 44.64, -6.359e-08), (2.37, 44.64, -7.491e-08), (2.408, 44.64, -7.315e-08), (2.45, 44.64, -9.517e-08), (2.43, 44.64, -8.833e-08), (2.49, 44.65, -9.804e-08), (2.493, 44.67, -7.732e-08), (2.51, 44.67, -9.46e-08), (2.513, 44.69, -7.732e-08), (2.533, 44.71, -7.732e-08), (2.53, 44.69, -9.767e-08), (2.55, 44.71, -9.926e-08), (2.553, 44.73, -7.991e-08), (2.249, 45.27, -8.047e-08), (2.263, 45.28, -5.28e-08), (2.269, 45.29, -9.294e-08), (2.29, 45.31, -9.338e-08), (2.285, 45.3, -6.973e-08), (2.307, 45.31, -7.749e-08), (2.328, 45.33, -8.557e-08), (2.347, 45.35, -9.153e-08), (2.348, 45.41, -9.176e-08), (2.342, 45.34, -5.327e-08), (2.372, 45.42, -8.071e-08), (2.411, 45.41, -9.089e-08), (2.433, 45.4, -9.039e-08), (2.43, 45.41, -9.842e-08), (2.49, 45.39, -9.164e-08), (2.49, 45.41, -9.603e-08), (2.49, 45.43, -9.36e-08), (2.509, 45.38, -4.661e-08), (2.505, 45.39, -8.152e-08), (2.501, 45.4, -5.375e-08), (2.5, 45.44, -4.716e-08), (2.47, 45.63, -1.014e-07), (2.507, 45.49, -1.018e-07), (2.466, 45.61, -8.983e-08), (2.464, 45.6, -3.039e-08), (2.464, 45.6, 9.426e-07), (2.467, 45.59, -7.203e-08), (2.475, 45.58, -8.301e-08), (2.472, 45.59, -4.162e-08), (2.49, 45.73, -9.645e-08), (2.47, 45.75, -9.587e-08), (2.489, 45.57, -9.083e-08), (2.483, 45.58, -5.527e-08), (2.487, 45.64, -4.934e-08), (2.51, 45.65, -9.678e-08), (2.51, 45.71, -9.807e-08), (2.486, 45.74, -7.166e-08), (2.51, 45.53, -9.614e-08), (2.51, 45.55, -9.587e-08), (2.505, 45.56, -6.748e-08), (2.505, 45.64, -4.578e-08), (2.524, 45.71, -8.966e-08), (2.507, 45.73, -7.55e-08), (2.52, 45.54, -4.578e-08), (2.522, 45.55, -6.144e-08), (2.526, 45.65, -8.449e-08), (2.387, 45.84, -9.506e-08), (2.387, 45.83, -9.038e-08), (2.391, 45.83, -4.217e-08), (2.395, 45.84, 1.277e-08), (2.395, 45.82, -8.301e-08), (2.39, 45.85, -9.848e-08), (2.409, 45.81, -8.835e-08), (2.401, 45.82, -4.217e-08), (2.409, 45.85, -8.711e-08), (2.43, 45.87, -9.78e-08), (2.444, 45.78, -8.036e-08), (2.429, 45.79, -9.185e-08), (2.423, 45.8, -5.28e-08), (2.427, 45.86, -7.058e-08), (2.45, 45.77, -9.399e-08), (2.449, 45.87, -8.953e-08), (2.57, 46.05, -1.009e-07), (2.465, 45.76, -6.796e-08), (2.482, 45.88, -8.036e-08), (2.489, 45.89, -9.749e-08), (2.522, 45.9, -8.314e-08), (2.53, 45.91, -9.328e-08), (2.55, 45.93, -9.597e-08), (2.567, 46.07, -9.204e-08), (2.548, 45.91, -8.01e-08), (2.281, 46.4, -7.515e-08), (2.31, 46.35, -9.683e-08), (2.287, 46.39, -7.962e-08), (2.31, 46.33, -9.41e-08), (2.31, 46.37, -9.525e-08), (2.305, 46.38, -4.578e-08), (2.347, 46.32, -5.117e-08), (2.323, 46.35, -6.748e-08), (2.327, 46.37, -7.934e-08), (2.35, 46.31, -9.926e-08), (2.371, 46.31, -8.281e-08), (2.429, 46.29, -9.222e-08), (2.41, 46.29, -9.926e-08), (2.407, 46.3, -6.459e-08), (2.45, 46.27, -9.76e-08), (2.446, 46.28, -7.037e-08), (2.47, 46.25, -9.76e-08), (2.466, 46.27, -7.468e-08), (2.49, 46.23, -9.76e-08), (2.486, 46.25, -7.468e-08), (2.51, 46.21, -9.76e-08), (2.506, 46.23, -7.468e-08), (2.55, 46.17, -9.436e-08), (2.53, 46.19, -9.926e-08), (2.527, 46.21, -7.766e-08), (2.549, 46.09, -8.94e-08), (2.546, 46.11, -9.187e-08), (2.547, 46.19, -7.732e-08), (2.268, 46.42, -8.05e-08), (2.27, 46.41, -9.603e-08), (2.577, 43.84, -5.527e-08), (2.592, 43.83, -8.469e-08), (2.612, 43.81, -7.948e-08), (2.63, 43.81, -1.057e-07), (2.633, 43.79, -7.469e-08), (2.655, 43.78, -7.132e-08), (2.65, 43.79, -9.595e-08), (2.676, 43.76, -6.023e-08), (2.67, 43.77, -9.399e-08), (2.697, 43.74, -4.439e-08), (2.691, 43.75, -9.271e-08), (2.78, 43.74, -3.735e-08), (2.79, 43.75, -1.017e-07), (3.068, 44.51, -9.975e-08), (2.559, 44.74, -6.775e-08), (2.571, 44.75, -9.292e-08), (2.578, 44.78, -9.345e-08), (2.59, 44.79, -9.639e-08), (2.87, 44.79, -9.84e-08), (2.593, 44.81, -8.533e-08), (2.598, 44.83, -6.564e-08), (2.61, 44.83, -9.697e-08), (2.612, 44.85, -8.737e-08), (2.616, 44.86, -7.125e-08), (2.631, 44.87, -9.202e-08), (2.65, 44.87, -9.926e-08), (2.653, 44.88, -8.054e-08), (2.671, 44.89, -8.723e-08), (2.69, 44.89, -9.827e-08), (2.695, 44.9, -7.793e-08), (2.731, 44.91, -9.234e-08), (2.738, 44.92, -7.027e-08), (2.752, 44.92, -7.485e-08), (2.767, 44.87, -8.827e-08), (2.761, 44.92, -6.789e-08), (2.791, 44.86, -7.02e-08), (2.83, 44.86, -8.517e-08), (2.85, 44.83, -9.848e-08), (2.847, 44.86, -1.181e-08), (2.845, 44.87, -6.498e-08), (2.843, 44.87, -8.99e-08), (2.843, 44.87, -4.162e-08), (2.863, 44.83, -8.674e-08), (2.56, 45.93, -6.526e-08), (2.563, 45.95, -6.892e-08), (2.57, 45.97, -9.933e-08), (2.589, 46.03, -9.001e-08), (2.605, 45.97, -8.556e-08), (2.6, 46.02, -3.137e-08), (2.586, 46.05, -7.627e-08), (2.604, 45.99, -8.279e-08), (2.561, 46.08, -4.217e-08), (2.91, 43.75, -9.882e-08), (2.918, 43.74, -8.043e-08), (2.94, 43.7, -4.162e-08), (2.935, 43.71, -7.985e-08), (2.93, 43.73, -9.419e-08), (2.95, 43.7, -8.528e-08), (3.06, 43.81, -1.023e-07), (3.069, 43.83, -9.695e-08), (3.06, 43.7, -7.366e-08), (3.06, 43.7, -4.439e-08), (3.15, 43.83, -9.535e-08), (3.155, 43.82, -4.578e-08), (3.191, 43.82, -7.794e-08), (3.21, 43.83, -1.019e-07), (2.998, 44.16, -9.988e-08), (3.213, 44.19, -9.848e-08), (3.245, 43.96, -9.988e-08), (3.049, 44.39, -9.988e-08), (3.109, 44.47, -9.854e-08), (3.07, 44.49, -9.271e-08), (3.13, 44.35, -9.848e-08), (3.115, 44.38, -9.739e-08), (3.115, 44.4, -9.739e-08), (3.15, 44.25, -9.651e-08), (3.128, 44.27, -7.314e-08), (3.125, 44.29, -7.969e-08), (3.129, 44.31, -9.317e-08), (3.144, 44.33, -8.262e-08), (3.126, 44.37, -8.192e-08), (3.121, 44.38, -5.438e-08), (3.142, 44.4, -7.088e-08), (3.13, 44.43, -9.692e-08), (3.13, 44.45, -9.198e-08), (3.126, 44.46, -6.748e-08), (3.148, 44.27, -7.6e-08), (3.141, 44.32, -5.527e-08), (3.142, 44.34, -5.771e-08), (3.14, 44.43, -4.661e-08), (3.182, 44.24, -6.825e-08), (3.167, 44.24, -6.466e-08), (3.19, 44.23, -9.339e-08), (2.929, 44.71, -9.384e-08), (2.89, 44.79, -9.337e-08), (2.922, 44.75, -7.995e-08), (2.922, 44.79, -7.937e-08), (2.924, 44.73, -6.859e-08), (2.969, 44.65, -9.174e-08), (2.95, 44.67, -9.76e-08), (2.947, 44.69, -8.282e-08), (2.941, 44.7, -4.412e-08), (2.964, 44.67, -6.869e-08), (3.005, 44.62, -8.409e-08), (2.989, 44.63, -9.196e-08), (2.982, 44.64, -5.327e-08), (3.01, 44.61, -9.677e-08), (3.03, 44.59, -9.926e-08), (3.027, 44.61, -7.627e-08), (3.07, 44.55, -9.599e-08), (3.069, 44.57, -9.28e-08), (3.048, 44.59, -8.382e-08), (3.063, 44.58, -5.527e-08), (3.088, 44.49, -7.787e-08), (3.08, 44.55, -4.661e-08), (3.082, 44.57, -5.375e-08), (3.1, 44.48, -3.329e-08), (3.206, 43.82, -6.921e-08), (3.229, 43.83, -8.566e-08), (3.245, 43.84, -8.1e-08), (3.265, 44.1, -9.402e-08), (3.25, 43.87, -9.349e-08), (3.26, 43.88, -4.162e-08), (3.267, 43.89, -6.992e-08), (3.265, 44.08, -9.739e-08), (3.274, 44.08, -6.629e-08), (3.274, 44.1, -6.663e-08), (3.29, 43.9, -7.491e-08), (3.349, 44.05, -9.716e-08), (3.288, 44.07, -8.705e-08), (3.28, 44.08, -3.329e-08), (3.282, 44.1, -4.162e-08), (3.29, 44.11, -1.025e-07), (3.326, 43.9, -9.334e-08), (3.329, 44.07, -8.3e-08), (3.323, 44.11, -8.281e-08), (3.328, 44.15, -9.771e-08), (3.341, 43.9, -8.083e-08), (3.349, 43.95, -9.328e-08), (3.37, 43.97, -1.072e-07), (3.341, 44.06, -4.217e-08), (3.343, 44.16, -4.439e-08), (3.368, 43.96, -6.874e-08), (3.389, 44.05, -8.82e-08), (3.389, 43.97, -8.877e-08), (3.406, 43.98, -7.618e-08), (3.41, 43.99, -9.76e-08), (3.41, 44.03, -1.04e-07), (3.407, 44.04, -7.058e-08), (3.425, 43.99, -7.037e-08), (3.43, 44.01, -9.5e-08), (3.429, 44.03, -8.785e-08), (3.444, 44.02, -6.703e-08), (3.445, 44.02, -7.125e-08), (3.207, 44.2, -8.666e-08), (3.207, 44.19, -7.87e-08), (3.211, 44.2, -4.217e-08), (3.21, 44.21, -9.41e-08), (3.209, 44.23, -8.874e-08), (3.231, 44.19, -9.435e-08), (3.222, 44.22, -5.868e-08), (3.222, 44.23, -1.457e-07), (3.229, 44.23, -9.261e-08), (3.22, 44.23, -3.329e-08), (3.33, 44.19, -9.471e-08), (3.35, 44.17, -9.485e-08), (3.331, 44.2, -4.756e-08), (3.35, 44.19, -9.681e-08), (3.349, 44.2, -4.756e-08), (3.366, 44.17, -7.867e-08), (3.363, 44.19, -6.748e-08), (0.58, 47.0, 3.329e-08), (1.14, 42.74, 3.329e-08), (1.36, 42.72, 3.329e-08), (1.885, 42.85, 3.329e-08), (1.72, 43.32, 3.329e-08), (2.01, 42.66, 3.329e-08), (2.22, 45.18, 3.329e-08), (2.26, 43.56, 1.141e-08), (2.34, 43.62, 3.329e-08), (2.24, 45.26, -6.166e-08), (2.32, 45.32, 3.329e-08), (2.5, 45.38, 3.329e-08), (2.6, 43.82, 3.329e-08), (2.845, 44.87, 3.329e-08), (3.23, 44.23, 2.776e-08)], [(341, 342), (1326, 1327), (758, 130)], [(4, 0, 1), (95, 7, 6), (12, 756, 3), (13, 3, 4), (14, 4, 10), (17, 12, 13), (21, 15, 16), (22, 16, 12), (27, 18, 19), (28, 19, 20), (29, 20, 21), (30, 31, 25), (32, 26, 27), (25, 23, 24), (31, 36, 25), (33, 36, 31), (38, 34, 35), (37, 39, 36), (36, 38, 25), (36, 42, 38), (36, 45, 42), (53, 36, 39), (49, 39, 43), (46, 49, 43), (52, 47, 48), (50, 53, 49), (55, 53, 54), (60, 63, 59), (57, 62, 53), (95, 6, 5), (95, 5, 56), (65, 52, 53), (71, 66, 67), (71, 69, 70), (77, 73, 68), (74, 77, 68), (75, 77, 74), (73, 78, 76), (79, 73, 77), (82, 78, 79), (85, 81, 82), (95, 8, 9), (95, 89, 90), (95, 91, 92), (97, 93, 94), (104, 102, 103), (104, 103, 99), (283, 99, 100), (283, 100, 95), (283, 104, 99), (109, 107, 106), (283, 106, 104), (115, 65, 113), (95, 65, 114), (119, 95, 118), (120, 117, 95), (122, 95, 121), (123, 95, 122), (125, 95, 123), (126, 95, 125), (127, 95, 126), (133, 129, 132), (143, 134, 135), (143, 135, 128), (138, 139, 137), (141, 134, 143), (143, 129, 136), (140, 142, 139), (145, 143, 139), (149, 145, 142), (147, 150, 146), (86, 163, 79), (88, 163, 87), (85, 158, 155), (163, 159, 79), (160, 163, 156), (164, 163, 160), (169, 168, 165), (169, 165, 163), (166, 170, 169), (172, 149, 171), (175, 173, 166), (175, 149, 174), (149, 175, 166), (176, 167, 166), (177, 178, 167), (182, 166, 178), (180, 182, 178), (183, 182, 180), (184, 182, 183), (185, 182, 184), (188, 182, 187), (191, 182, 190), (182, 191, 192), (193, 182, 192), (598, 182, 194), (194, 182, 193), (598, 194, 196), (197, 598, 196), (598, 197, 198), (199, 598, 198), (202, 598, 201), (202, 201, 200), (205, 598, 204), (215, 213, 212), (218, 227, 217), (221, 227, 218), (227, 223, 224), (214, 209, 210), (220, 227, 216), (228, 225, 214), (230, 226, 227), (232, 227, 228), (238, 234, 227), (239, 227, 235), (240, 236, 237), (241, 234, 238), (246, 242, 243), (248, 244, 245), (246, 248, 245), (250, 247, 248), (253, 250, 248), (254, 248, 251), (253, 257, 250), (283, 255, 256), (260, 257, 253), (261, 258, 259), (265, 262, 260), (270, 266, 267), (271, 267, 263), (271, 263, 265), (273, 270, 271), (275, 272, 268), (275, 268, 283), (276, 270, 273), (278, 274, 275), (280, 270, 276), (282, 277, 278), (283, 278, 275), (283, 112, 111), (286, 283, 95), (252, 249, 285), (283, 252, 285), (287, 95, 127), (289, 95, 287), (295, 290, 291), (299, 293, 294), (299, 294, 295), (296, 299, 295), (297, 286, 288), (300, 298, 293), (300, 293, 299), (301, 298, 300), (286, 301, 302), (308, 286, 303), (304, 308, 303), (310, 305, 306), (311, 306, 307), (310, 312, 309), (313, 310, 311), (319, 150, 153), (154, 319, 153), (321, 322, 319), (324, 318, 319), (322, 324, 319), (323, 324, 322), (324, 323, 149), (324, 326, 327), (330, 329, 328), (330, 328, 324), (598, 166, 182), (598, 149, 166), (598, 202, 203), (598, 205, 206), (598, 332, 334), (335, 598, 333), (343, 344, 342), (345, 346, 343), (350, 351, 348), (335, 333, 336), (337, 335, 336), (339, 335, 338), (352, 362, 361), (353, 363, 352), (358, 364, 353), (360, 335, 359), (364, 367, 363), (366, 335, 365), (358, 368, 364), (358, 369, 373), (387, 372, 358), (377, 374, 375), (377, 375, 387), (379, 376, 377), (381, 378, 379), (387, 381, 379), (387, 379, 377), (387, 382, 383), (387, 383, 381), (388, 385, 386), (387, 358, 389), (391, 387, 389), (392, 387, 391), (395, 387, 392), (395, 392, 393), (394, 395, 393), (399, 395, 398), (401, 399, 400), (395, 394, 396), (403, 401, 402), (404, 401, 403), (406, 408, 405), (410, 406, 407), (498, 411, 412), (410, 498, 409), (402, 401, 413), (416, 402, 413), (419, 402, 416), (420, 402, 419), (423, 427, 422), (429, 430, 428), (759, 402, 425), (420, 435, 426), (438, 420, 427), (498, 432, 424), (443, 402, 433), (439, 444, 437), (447, 442, 443), (452, 448, 449), (498, 451, 452), (498, 452, 450), (457, 240, 234), (469, 456, 457), (463, 457, 241), (458, 464, 241), (466, 459, 460), (469, 461, 462), (470, 469, 457), (472, 466, 467), (461, 473, 468), (469, 474, 461), (476, 469, 470), (482, 479, 480), (485, 475, 476), (486, 487, 485), (489, 410, 407), (482, 484, 481), (490, 484, 482), (490, 498, 495), (491, 498, 410), (498, 492, 494), (500, 498, 499), (506, 503, 504), (502, 498, 501), (515, 512, 513), (508, 498, 507), (524, 509, 510), (526, 518, 523), (524, 526, 523), (696, 527, 517), (696, 526, 527), (529, 279, 280), (532, 528, 529), (531, 534, 530), (537, 535, 536), (538, 533, 537), (550, 544, 539), (541, 546, 533), (543, 548, 542), (569, 550, 283), (557, 545, 547), (554, 556, 557), (558, 556, 541), (558, 541, 548), (696, 556, 558), (559, 563, 558), (696, 562, 551), (696, 551, 556), (569, 565, 566), (569, 566, 561), (696, 567, 568), (564, 696, 563), (569, 283, 286), (571, 312, 310), (572, 286, 585), (574, 286, 572), (576, 286, 575), (581, 569, 286), (580, 581, 578), (584, 310, 583), (588, 587, 331), (598, 588, 324), (598, 589, 590), (594, 592, 591), (598, 595, 596), (600, 597, 598), (598, 594, 591), (606, 603, 604), (607, 605, 603), (609, 387, 605), (612, 401, 404), (614, 401, 612), (615, 395, 613), (618, 395, 615), (621, 616, 619), (622, 616, 620), (623, 387, 395), (624, 395, 622), (627, 395, 624), (629, 395, 625), (633, 628, 629), (695, 634, 635), (695, 635, 661), (638, 602, 631), (695, 637, 634), (695, 639, 640), (695, 642, 639), (695, 644, 645), (695, 641, 642), (498, 647, 454), (652, 650, 648), (498, 653, 652), (656, 654, 655), (661, 659, 657), (661, 630, 660), (696, 661, 498), (662, 569, 581), (664, 569, 662), (665, 569, 664), (666, 569, 665), (667, 569, 666), (669, 696, 667), (674, 671, 672), (598, 675, 676), (598, 676, 674), (598, 677, 678), (598, 680, 679), (598, 682, 681), (598, 683, 682), (598, 684, 683), (598, 685, 684), (598, 686, 685), (598, 687, 686), (672, 586, 601), (598, 672, 600), (695, 598, 387), (695, 610, 611), (690, 387, 609), (691, 695, 692), (695, 694, 689), (695, 611, 643), (670, 697, 696), (699, 696, 698), (700, 701, 699), (696, 699, 701), (703, 696, 702), (704, 705, 703), (705, 706, 696), (598, 709, 687), (713, 710, 711), (716, 714, 712), (719, 717, 716), (719, 720, 718), (762, 721, 722), (598, 722, 719), (762, 723, 724), (762, 728, 726), (762, 729, 730), (733, 734, 696), (735, 736, 696), (740, 741, 737), (739, 732, 696), (742, 744, 741), (747, 732, 739), (748, 731, 732), (750, 731, 749), (752, 731, 751), (752, 753, 731), (763, 696, 731), (765, 731, 754), (767, 731, 765), (766, 768, 767), (769, 770, 768), (772, 767, 770), (773, 731, 772), (774, 731, 773), (775, 731, 774), (778, 777, 775), (780, 731, 777), (782, 780, 781), (784, 731, 780), (787, 785, 786), (817, 786, 598), (791, 789, 696), (790, 696, 763), (790, 791, 696), (793, 794, 791), (795, 789, 794), (795, 803, 789), (801, 798, 797), (802, 797, 799), (804, 800, 801), (786, 807, 806), (786, 808, 807), (811, 810, 809), (813, 812, 811), (811, 809, 786), (816, 811, 786), (822, 789, 818), (821, 823, 820), (824, 821, 819), (825, 789, 822), (827, 789, 825), (828, 803, 804), (832, 803, 828), (834, 830, 803), (834, 803, 831), (836, 789, 830), (837, 789, 833), (838, 833, 835), (841, 789, 837), (843, 840, 841), (845, 789, 840), (847, 844, 845), (849, 789, 844), (850, 819, 848), (811, 853, 851), (811, 854, 853), (861, 855, 856), (859, 857, 858), (861, 858, 855), (861, 860, 859), (817, 598, 788), (863, 788, 862), (868, 789, 866), (869, 867, 789), (870, 789, 868), (871, 789, 867), (873, 789, 871), (874, 871, 867), (875, 871, 874), (877, 789, 873), (878, 876, 877), (879, 862, 789), (879, 789, 876), (881, 862, 879), (883, 862, 881), (887, 888, 889), (892, 890, 889), (889, 893, 892), (897, 896, 811), (925, 897, 811), (925, 900, 897), (925, 886, 884), (925, 884, 901), (889, 886, 925), (865, 902, 864), (905, 788, 903), (907, 788, 904), (909, 788, 906), (910, 911, 908), (788, 911, 912), (914, 788, 912), (918, 919, 917), (916, 915, 919), (925, 895, 889), (925, 921, 895), (924, 922, 925), (927, 925, 811), (927, 928, 926), (927, 929, 928), (934, 927, 811), (927, 933, 930), (937, 934, 932), (945, 811, 816), (946, 816, 944), (947, 945, 946), (948, 811, 945), (949, 811, 948), (950, 811, 949), (951, 811, 950), (940, 931, 811), (953, 811, 951), (956, 958, 816), (957, 816, 959), (956, 960, 958), (955, 1441, 956), (962, 963, 961), (968, 955, 816), (955, 967, 965), (966, 967, 955), (972, 971, 968), (972, 973, 970), (975, 915, 916), (977, 788, 915), (977, 1104, 788), (981, 915, 975), (982, 976, 981), (983, 977, 979), (985, 986, 984), (987, 977, 986), (1104, 977, 987), (988, 1104, 987), (990, 934, 943), (940, 991, 941), (997, 1000, 996), (1002, 1442, 1003), (1002, 1003, 994), (1002, 994, 1004), (1006, 1002, 1005), (1008, 1002, 1007), (1009, 1002, 1008), (1014, 1002, 1009), (1015, 1012, 1013), (1018, 1012, 1015), (1021, 992, 954), (1024, 1019, 811), (1020, 1024, 811), (1021, 999, 995), (1025, 1021, 954), (1026, 811, 1019), (1028, 1022, 1023), (1023, 811, 1026), (1030, 1022, 1027), (1033, 972, 968), (1034, 1032, 972), (1035, 1036, 1033), (1035, 1033, 968), (1039, 1038, 1037), (1039, 1043, 1041), (817, 1049, 1046), (1053, 974, 1051), (1050, 1054, 1052), (1056, 1055, 974), (1058, 817, 1055), (1061, 1058, 1059), (1066, 1065, 817), (788, 1063, 817), (1067, 1065, 1066), (1069, 1067, 1066), (1072, 1050, 817), (1074, 817, 1065), (788, 1077, 1068), (1078, 1072, 1073), (1082, 1079, 1080), (1076, 1080, 1075), (788, 1083, 1077), (1085, 1050, 1072), (1086, 1081, 1082), (788, 1087, 1083), (1084, 1057, 1050), (788, 1089, 1087), (788, 1091, 1089), (1093, 1098, 1097), (1099, 1094, 1095), (788, 1101, 1100), (1443, 1093, 1094), (788, 1103, 1101), (1105, 1104, 1106), (1107, 1104, 989), (1110, 1106, 1109), (1111, 1105, 1106), (1111, 1106, 1110), (1112, 1105, 1111), (1113, 1105, 1112), (1042, 1115, 1114), (817, 1117, 1049), (1118, 1116, 1042), (1121, 1444, 1115), (1122, 1115, 1116), (1123, 1120, 817), (1124, 1115, 1122), (1127, 1115, 1124), (1445, 1115, 1127), (1126, 1130, 1128), (1123, 1131, 1126), (1134, 1121, 1129), (1123, 1135, 1131), (1123, 1136, 1135), (1123, 1137, 1136), (1123, 1138, 1137), (1140, 1141, 1139), (1140, 1142, 1141), (1146, 1123, 817), (1145, 1143, 1140), (1145, 1144, 1143), (1147, 1148, 1146), (1149, 1146, 1148), (1149, 1150, 1146), (1152, 1146, 1150), (1153, 1146, 1152), (1154, 1146, 1153), (1154, 1156, 1146), (1157, 1146, 1155), (1159, 1146, 1157), (1162, 1146, 1159), (1104, 1167, 1165), (1168, 1169, 1167), (1168, 1447, 1170), (1173, 1168, 1104), (1172, 1174, 1171), (1104, 1175, 1173), (1183, 1448, 1179), (1184, 1179, 1180), (1187, 1178, 1104), (1188, 1104, 1186), (1191, 1187, 1104), (1187, 1181, 1177), (1197, 1187, 1192), (1201, 1194, 1195), (1187, 1185, 1181), (1204, 1187, 1196), (1199, 1205, 1198), (1207, 1200, 1194), (1203, 1208, 1202), (1105, 1216, 1211), (1218, 1104, 1215), (1105, 1219, 1216), (1223, 1104, 1217), (1220, 1224, 1219), (1225, 1186, 1221), (1230, 1220, 1105), (1228, 1186, 1225), (1230, 1232, 1231), (1234, 1227, 1105), (1233, 1235, 1232), (1238, 1105, 1236), (1237, 1239, 1105), (1240, 1237, 1105), (1241, 1105, 1238), (1242, 1105, 1239), (1240, 1243, 1237), (1246, 1105, 1245), (1249, 1105, 1246), (1250, 1105, 1247), (1253, 1105, 1250), (1255, 1105, 1252), (1257, 1105, 1254), (1260, 1105, 1256), (1261, 1234, 1105), (1263, 1258, 1259), (1264, 1105, 1113), (1269, 1449, 1267), (1272, 1270, 1269), (1278, 1271, 1272), (1276, 1273, 1274), (1278, 1275, 1276), (1269, 1267, 1146), (1163, 1146, 1162), (1164, 1146, 1163), (1281, 1146, 1280), (1286, 1287, 1285), (1146, 1283, 1287), (1289, 1290, 1288), (1146, 1287, 1290), (1294, 1146, 1292), (1293, 1294, 1292), (1295, 1146, 1294), (1300, 1146, 1297), (1298, 1300, 1297), (1301, 1146, 1299), (1303, 1284, 1146), (1305, 1146, 1302), (1307, 1305, 1306), (1308, 1284, 1303), (1227, 1310, 1309), (1312, 1311, 1227), (1315, 1312, 1227), (1317, 1234, 1261), (1324, 1321, 1322), (1324, 1322, 1319), (1325, 1324, 1146), (1326, 1323, 1324), (1331, 1329, 1328), (1331, 1328, 1332), (1342, 1332, 1335), (1338, 1344, 1335), (1346, 1338, 1335), (1347, 1335, 1339), (1336, 1348, 1340), (1352, 1341, 1342), (1345, 1353, 1344), (1354, 1345, 1338), (1355, 1348, 1349), (1357, 1332, 1341), (1358, 1332, 1356), (1360, 1146, 1284), (1362, 1146, 1360), (1363, 1359, 1146), (1366, 1146, 1359), (1368, 1364, 1365), (1371, 1146, 1364), (1372, 1146, 1369), (1374, 1146, 1372), (1375, 1279, 1146), (1377, 1146, 1373), (1337, 1335, 1279), (1378, 1376, 1377), (1376, 1380, 1375), (1382, 1335, 1379), (1331, 1383, 1330), (1334, 1388, 1387), (1390, 1334, 1386), (1334, 1393, 1389), (1395, 1394, 1334), (1396, 1334, 1391), (1399, 1393, 1334), (1400, 1394, 1395), (1405, 1408, 1404), (1405, 1412, 1410), (1414, 1405, 1409), (1413, 1415, 1412), (1417, 1418, 1416), (1332, 1420, 1421), (1424, 1332, 1358), (1424, 1426, 1423), (1451, 1428, 1427), (1425, 1398, 1333), (1425, 1402, 1398), (1430, 1431, 1402), (1431, 1407, 1402), (1432, 1433, 1430), (1436, 1431, 1433), (30, 25, 26), (59, 57, 61), (63, 57, 59), (58, 63, 60), (64, 63, 58), (74, 69, 71), (131, 129, 130), (129, 131, 132), (153, 150, 151), (214, 210, 213), (227, 219, 217), (225, 224, 222), (225, 227, 224), (318, 152, 150), (349, 347, 348), (356, 351, 352), (358, 372, 370), (375, 371, 372), (498, 412, 409), (425, 402, 420), (440, 436, 435), (438, 437, 440), (441, 427, 430), (466, 407, 465), (480, 479, 483), (488, 485, 476), (488, 486, 485), (491, 410, 493), (498, 494, 495), (497, 498, 491), (492, 498, 497), (499, 498, 496), (513, 505, 506), (514, 511, 512), (523, 520, 519), (523, 518, 520), (530, 528, 532), (531, 530, 532), (535, 533, 534), (556, 760, 546), (556, 553, 760), (554, 557, 552), (556, 551, 557), (556, 554, 555), (577, 286, 576), (581, 286, 578), (695, 690, 692), (693, 695, 691), (694, 695, 693), (739, 696, 736), (740, 737, 735), (746, 745, 743), (938, 932, 931), (940, 939, 931), (940, 1440, 939), (994, 1003, 1001), (1146, 1058, 1060), (1080, 1079, 1075), (1042, 1114, 1047), (1189, 1191, 1104), (1192, 1187, 1191), (1188, 1190, 1104), (1215, 1104, 1212), (1216, 1214, 1211), (1306, 1305, 1302), (1336, 1340, 1335), (1391, 1334, 1390), (1423, 1422, 1420), (1427, 1428, 1424), (1429, 1427, 1424), (4, 3, 0), (2, 4, 1), (6, 7, 757), (95, 9, 7), (12, 11, 756), (13, 12, 3), (14, 13, 4), (12, 16, 11), (21, 20, 15), (22, 21, 16), (27, 26, 18), (28, 27, 19), (29, 28, 20), (32, 30, 26), (25, 35, 23), (25, 38, 35), (40, 43, 39), (42, 45, 41), (44, 46, 43), (36, 48, 45), (49, 53, 39), (36, 52, 48), (50, 54, 53), (52, 56, 51), (55, 57, 53), (53, 52, 36), (57, 63, 62), (52, 95, 56), (65, 95, 52), (71, 70, 66), (69, 74, 68), (73, 76, 72), (73, 79, 78), (80, 83, 79), (79, 85, 82), (83, 86, 79), (95, 90, 8), (95, 92, 89), (95, 94, 91), (95, 97, 94), (97, 100, 96), (99, 101, 98), (95, 100, 97), (99, 103, 101), (106, 107, 105), (283, 109, 106), (283, 108, 109), (108, 111, 110), (283, 111, 108), (115, 114, 65), (116, 95, 114), (116, 118, 95), (119, 120, 95), (121, 95, 117), (124, 123, 122), (133, 136, 129), (129, 143, 128), (137, 139, 136), (139, 143, 136), (142, 145, 139), (143, 144, 141), (145, 149, 148), (147, 151, 150), (85, 155, 84), (79, 159, 85), (87, 163, 86), (88, 156, 163), (85, 159, 158), (157, 160, 156), (159, 163, 162), (161, 164, 160), (163, 165, 162), (164, 166, 163), (166, 169, 163), (166, 173, 170), (171, 149, 142), (172, 174, 149), (178, 166, 167), (179, 180, 178), (181, 183, 180), (185, 187, 182), (186, 188, 187), (189, 182, 188), (189, 190, 182), (195, 196, 194), (199, 201, 598), (203, 204, 598), (206, 207, 598), (212, 213, 211), (215, 214, 213), (219, 227, 220), (221, 223, 227), (214, 225, 209), (228, 227, 225), (229, 228, 214), (232, 231, 227), (227, 234, 230), (235, 227, 231), (234, 237, 233), (239, 238, 227), (234, 240, 237), (246, 245, 242), (246, 251, 248), (254, 253, 248), (283, 259, 255), (283, 261, 259), (260, 262, 257), (264, 265, 260), (265, 263, 262), (283, 268, 261), (270, 269, 266), (271, 270, 267), (280, 279, 270), (283, 282, 278), (283, 284, 112), (283, 285, 284), (283, 256, 252), (289, 288, 95), (295, 294, 290), (288, 286, 95), (293, 298, 292), (297, 298, 286), (298, 301, 286), (302, 303, 286), (310, 309, 305), (311, 310, 306), (308, 312, 286), (313, 314, 310), (315, 316, 310), (319, 318, 150), (149, 320, 148), (324, 317, 318), (324, 325, 317), (324, 327, 325), (324, 328, 326), (324, 331, 330), (598, 324, 149), (207, 332, 598), (334, 332, 208), (333, 598, 334), (343, 346, 344), (345, 347, 346), (345, 348, 347), (351, 349, 348), (350, 352, 351), (338, 335, 337), (339, 354, 335), (352, 357, 356), (352, 361, 357), (355, 335, 354), (355, 359, 335), (352, 363, 362), (353, 364, 363), (360, 365, 335), (358, 373, 368), (358, 370, 369), (387, 375, 372), (366, 380, 335), (380, 598, 335), (384, 598, 380), (387, 386, 382), (387, 388, 386), (388, 598, 384), (387, 598, 388), (390, 391, 389), (397, 398, 396), (398, 395, 396), (401, 395, 399), (406, 409, 408), (410, 409, 406), (498, 415, 411), (414, 416, 413), (417, 419, 416), (498, 418, 415), (421, 422, 420), (498, 424, 418), (426, 425, 420), (422, 427, 420), (428, 430, 427), (434, 433, 402), (759, 434, 402), (420, 440, 435), (438, 439, 437), (438, 440, 420), (427, 441, 438), (498, 431, 432), (443, 442, 402), (439, 445, 444), (450, 446, 431), (498, 450, 431), (442, 403, 402), (450, 452, 449), (453, 404, 403), (498, 455, 451), (241, 457, 234), (464, 463, 241), (466, 465, 459), (471, 470, 457), (463, 471, 457), (472, 407, 466), (461, 474, 473), (469, 475, 474), (476, 475, 469), (477, 476, 470), (472, 489, 407), (475, 478, 474), (482, 481, 479), (475, 480, 483), (485, 480, 475), (490, 495, 484), (490, 496, 498), (500, 501, 498), (506, 505, 503), (502, 507, 498), (513, 512, 505), (515, 514, 512), (508, 522, 498), (521, 518, 522), (524, 523, 509), (514, 525, 511), (522, 518, 498), (525, 526, 524), (514, 526, 525), (517, 527, 516), (526, 498, 518), (696, 498, 526), (529, 528, 279), (282, 550, 281), (283, 550, 282), (531, 535, 534), (537, 533, 535), (550, 539, 281), (538, 541, 533), (540, 542, 541), (550, 549, 544), (541, 556, 546), (542, 548, 541), (557, 551, 545), (556, 555, 553), (550, 561, 560), (569, 561, 550), (696, 568, 562), (563, 696, 558), (569, 564, 565), (696, 570, 567), (696, 517, 570), (569, 696, 564), (571, 286, 312), (574, 573, 286), (573, 575, 286), (577, 578, 286), (579, 577, 576), (580, 582, 581), (316, 583, 310), (584, 571, 310), (585, 286, 571), (324, 588, 331), (598, 590, 588), (598, 591, 589), (594, 596, 593), (598, 597, 595), (594, 598, 596), (600, 601, 599), (604, 603, 387), (602, 604, 387), (603, 605, 387), (613, 395, 401), (614, 613, 401), (617, 616, 395), (618, 617, 395), (619, 616, 617), (622, 395, 616), (626, 625, 395), (627, 626, 395), (628, 623, 395), (629, 628, 395), (623, 631, 387), (661, 635, 630), (631, 602, 387), (632, 631, 623), (695, 640, 636), (637, 695, 636), (643, 611, 608), (644, 695, 643), (641, 695, 645), (646, 612, 404), (498, 454, 455), (498, 649, 647), (498, 648, 649), (498, 652, 648), (652, 653, 651), (498, 655, 653), (498, 656, 655), (498, 658, 656), (658, 661, 657), (498, 661, 658), (696, 695, 661), (663, 662, 581), (667, 696, 569), (668, 669, 667), (669, 670, 696), (674, 676, 673), (598, 678, 675), (598, 679, 677), (598, 681, 680), (600, 672, 601), (598, 674, 672), (695, 689, 610), (690, 695, 387), (689, 694, 688), (697, 698, 696), (701, 702, 696), (703, 705, 696), (706, 707, 696), (707, 708, 696), (598, 711, 709), (598, 713, 711), (598, 712, 713), (598, 716, 712), (716, 717, 715), (598, 719, 716), (719, 722, 720), (762, 724, 721), (598, 762, 722), (762, 725, 723), (762, 727, 725), (762, 726, 727), (762, 730, 728), (732, 731, 696), (708, 733, 696), (734, 735, 696), (735, 737, 736), (737, 741, 738), (740, 742, 741), (742, 743, 744), (743, 745, 744), (749, 731, 748), (750, 751, 731), (753, 754, 731), (762, 761, 729), (598, 786, 762), (695, 788, 598), (764, 763, 731), (755, 767, 765), (768, 770, 767), (769, 771, 770), (772, 731, 767), (776, 775, 774), (775, 777, 731), (779, 777, 778), (781, 780, 777), (784, 764, 731), (783, 784, 780), (786, 785, 762), (696, 789, 695), (792, 793, 791), (794, 789, 791), (797, 798, 796), (1437, 799, 797), (801, 800, 798), (802, 801, 797), (804, 803, 800), (805, 787, 786), (806, 805, 786), (786, 809, 808), (811, 812, 810), (811, 814, 813), (811, 815, 814), (820, 818, 789), (789, 821, 820), (819, 821, 789), (827, 826, 789), (829, 828, 804), (830, 789, 803), (832, 831, 803), (835, 833, 789), (836, 835, 789), (839, 837, 833), (841, 840, 789), (842, 841, 837), (845, 844, 789), (846, 845, 840), (848, 819, 789), (849, 848, 789), (811, 852, 815), (811, 851, 852), (811, 856, 854), (855, 858, 1438), (811, 861, 856), (861, 859, 858), (817, 816, 786), (789, 788, 695), (862, 788, 789), (863, 864, 788), (866, 789, 826), (870, 869, 789), (872, 874, 867), (877, 876, 789), (880, 879, 876), (882, 881, 879), (886, 889, 885), (889, 890, 887), (890, 892, 891), (893, 895, 894), (889, 895, 893), (861, 811, 896), (897, 898, 1439), (897, 900, 898), (925, 901, 899), (900, 925, 899), (864, 902, 788), (902, 903, 788), (905, 904, 788), (907, 906, 788), (909, 908, 788), (908, 911, 788), (913, 914, 912), (914, 915, 788), (917, 919, 915), (895, 921, 920), (921, 925, 922), (923, 924, 925), (927, 926, 925), (927, 930, 929), (931, 934, 811), (932, 934, 931), (942, 933, 927), (936, 935, 934), (937, 936, 934), (931, 939, 938), (934, 942, 927), (935, 943, 934), (946, 945, 816), (953, 952, 811), (811, 954, 940), (958, 959, 816), (955, 956, 816), (957, 944, 816), (955, 961, 1441), (955, 962, 961), (962, 955, 964), (955, 965, 964), (955, 969, 966), (968, 969, 955), (972, 970, 971), (817, 968, 816), (978, 977, 915), (976, 978, 915), (979, 977, 978), (980, 975, 916), (981, 976, 915), (983, 984, 977), (984, 986, 977), (988, 989, 1104), (940, 992, 991), (934, 994, 942), (942, 996, 993), (942, 997, 996), (994, 997, 942), (998, 994, 934), (990, 998, 934), (994, 1001, 997), (1004, 1005, 1002), (1006, 1007, 1002), (1010, 1009, 1008), (1012, 1011, 1002), (1013, 1012, 1002), (1014, 1013, 1002), (1017, 1016, 1011), (1012, 1017, 1011), (954, 992, 940), (1020, 811, 952), (992, 1021, 995), (811, 1022, 954), (1023, 1022, 811), (1028, 1027, 1022), (1030, 1029, 1022), (972, 1031, 973), (972, 1032, 1031), (1039, 1035, 968), (817, 1039, 968), (1039, 1037, 1035), (1039, 1040, 1038), (1039, 1041, 1040), (817, 1042, 1039), (1039, 1044, 1043), (1039, 1047, 1044), (1042, 1047, 1039), (1045, 1042, 817), (1046, 1045, 817), (817, 1051, 974), (817, 1052, 1051), (817, 1050, 1052), (974, 1055, 817), (1058, 1146, 817), (1059, 1058, 1055), (1060, 1062, 1146), (1064, 1066, 817), (1063, 1064, 817), (788, 1068, 1063), (1071, 1070, 1063), (1068, 1071, 1063), (1073, 1072, 817), (1074, 1073, 817), (1076, 1075, 1070), (1071, 1076, 1070), (1082, 1081, 1079), (1085, 1084, 1050), (1084, 1088, 1057), (1089, 1091, 1090), (788, 1092, 1091), (788, 1097, 1092), (1093, 1097, 788), (1094, 1093, 788), (1095, 1094, 788), (788, 1096, 1095), (788, 1100, 1096), (1443, 1102, 1093), (788, 1446, 1103), (1104, 1446, 788), (1107, 1106, 1104), (1108, 1106, 1107), (1108, 1109, 1106), (1048, 1042, 1045), (1116, 1115, 1042), (817, 1120, 1117), (1123, 1119, 1120), (1125, 1124, 1122), (1123, 1126, 1119), (1129, 1121, 1115), (1445, 1129, 1115), (1126, 1131, 1130), (1133, 1132, 1121), (1134, 1133, 1121), (1123, 1139, 1138), (1123, 1140, 1139), (1145, 1140, 1123), (1146, 1145, 1123), (1062, 1147, 1146), (1149, 1151, 1150), (1156, 1155, 1146), (1158, 1159, 1157), (1160, 1162, 1159), (1161, 1163, 1162), (1104, 1165, 1446), (1165, 1167, 1166), (1104, 1168, 1167), (1168, 1171, 1447), (1168, 1172, 1171), (1173, 1172, 1168), (1104, 1178, 1175), (1178, 1176, 1175), (1180, 1179, 1177), (1181, 1180, 1177), (1183, 1182, 1448), (1184, 1183, 1179), (1187, 1177, 1178), (1104, 1190, 1189), (1193, 1192, 1191), (1195, 1194, 1186), (1197, 1196, 1187), (1186, 1199, 1198), (1194, 1200, 1186), (1203, 1202, 1187), (1204, 1203, 1187), (1186, 1206, 1199), (1200, 1206, 1186), (1203, 1209, 1208), (1206, 1210, 1199), (1211, 1212, 1104), (1105, 1211, 1104), (1213, 1215, 1212), (1218, 1217, 1104), (1105, 1220, 1219), (1221, 1186, 1104), (1222, 1221, 1104), (1223, 1222, 1104), (1220, 1229, 1226), (1230, 1229, 1220), (1227, 1230, 1105), (1228, 1195, 1186), (1230, 1233, 1232), (1227, 1233, 1230), (1227, 1309, 1233), (1241, 1240, 1105), (1240, 1244, 1243), (1242, 1245, 1105), (1248, 1247, 1105), (1249, 1248, 1105), (1251, 1250, 1247), (1253, 1252, 1105), (1255, 1254, 1105), (1257, 1256, 1105), (1258, 1262, 1105), (1259, 1258, 1105), (1260, 1259, 1105), (1262, 1261, 1105), (1265, 1236, 1105), (1264, 1265, 1105), (1269, 1268, 1449), (1278, 1272, 1269), (1278, 1274, 1271), (1278, 1276, 1274), (1278, 1277, 1275), (1146, 1267, 1266), (1146, 1278, 1269), (1279, 1332, 1146), (1164, 1280, 1146), (1282, 1283, 1281), (1283, 1146, 1281), (1285, 1287, 1283), (1288, 1290, 1287), (1290, 1291, 1146), (1291, 1292, 1146), (1295, 1296, 1146), (1296, 1297, 1146), (1300, 1299, 1146), (1301, 1302, 1146), (1304, 1303, 1146), (1305, 1304, 1146), (1307, 1450, 1305), (1227, 1311, 1310), (1314, 1313, 1311), (1312, 1314, 1311), (1314, 1316, 1313), (1146, 1318, 1278), (1321, 1323, 1320), (1318, 1324, 1319), (1324, 1323, 1321), (1146, 1324, 1318), (1331, 1330, 1329), (1332, 1325, 1146), (1332, 1328, 1325), (1333, 1334, 1332), (1334, 1331, 1332), (1279, 1335, 1332), (1340, 1339, 1335), (1342, 1341, 1332), (1343, 1342, 1335), (1335, 1344, 1343), (1338, 1345, 1344), (1347, 1346, 1335), (1349, 1348, 1336), (1350, 1349, 1336), (1351, 1350, 1336), (1357, 1356, 1332), (1362, 1361, 1146), (1361, 1363, 1146), (1365, 1364, 1146), (1366, 1365, 1146), (1367, 1366, 1359), (1370, 1369, 1146), (1371, 1370, 1146), (1374, 1373, 1146), (1376, 1375, 1146), (1377, 1376, 1146), (1379, 1335, 1337), (1376, 1381, 1380), (1382, 1336, 1335), (1331, 1385, 1384), (1334, 1385, 1331), (1334, 1387, 1385), (1386, 1334, 1333), (1334, 1389, 1388), (1333, 1392, 1386), (1398, 1392, 1333), (1396, 1395, 1334), (1392, 1398, 1397), (1398, 1402, 1401), (1334, 1403, 1399), (1334, 1404, 1403), (1334, 1405, 1404), (1394, 1405, 1334), (1406, 1394, 1400), (1409, 1405, 1394), (1410, 1412, 1411), (1405, 1413, 1412), (1414, 1413, 1405), (1413, 1416, 1415), (1417, 1416, 1413), (1417, 1419, 1418), (1421, 1333, 1332), (1332, 1423, 1420), (1424, 1423, 1332), (1424, 1428, 1426), (1425, 1430, 1402), (1430, 1433, 1431), (1432, 1434, 1433), (1436, 1435, 1431)])
me_mesh.update()

# ---- objects
ob_mycurve = bpy.data.objects.new('myCurve', me_mesh)

# ---- transforms, parenting, visibility, modifiers, constraints
ob_mycurve.location = (0.0, 0.0, 0.0)
_m = ob_mycurve.modifiers.new('Auto Smooth', 'NODES')
_m.node_group = ng_auto_smooth
_gi = [s.identifier for s in ng_auto_smooth.interface.items_tree if s.item_type == 'SOCKET' and s.in_out == 'INPUT']
_m[_gi[1]] = 3.142  # Angle

# ---- collection membership
scene.collection.objects.link(ob_mycurve)

# ---- scene / render settings (as saved in the file)
scene.frame_start = 1; scene.frame_end = 250; scene.frame_set(1)
scene.render.engine = 'BLENDER_EEVEE_NEXT'
scene.cycles.sampling_pattern = 'TABULATED_SOBOL'
scene.cycles.use_light_tree = False
scene.view_settings.view_transform = 'Filmic'
bpy.context.view_layer.update()

# ---- added for rendering (the .blend has no active camera and no usable light): camera, sun
cam_auto = bpy.data.cameras.new('AutoCamera')
cam_auto.lens = 50.0
cam_auto.sensor_width = 36.0
cam_auto.clip_end = 1000.0
ob_auto_camera = bpy.data.objects.new('AutoCamera', cam_auto)
scene.collection.objects.link(ob_auto_camera)
ob_auto_camera.location = (7.45151, 36.5537, 5.49709)
ob_auto_camera.rotation_euler = (1.09748, -7.21219e-08, 0.694738)
scene.camera = ob_auto_camera
light_auto_sun = bpy.data.lights.new('AutoSun', 'SUN')
light_auto_sun.energy = 3.0
light_auto_sun.angle = 0.0523599
ob_auto_sun = bpy.data.objects.new('AutoSun', light_auto_sun)
scene.collection.objects.link(ob_auto_sun)
ob_auto_sun.rotation_euler = (0.872665, 0.174533, 0.523599)
bpy.context.view_layer.update()
